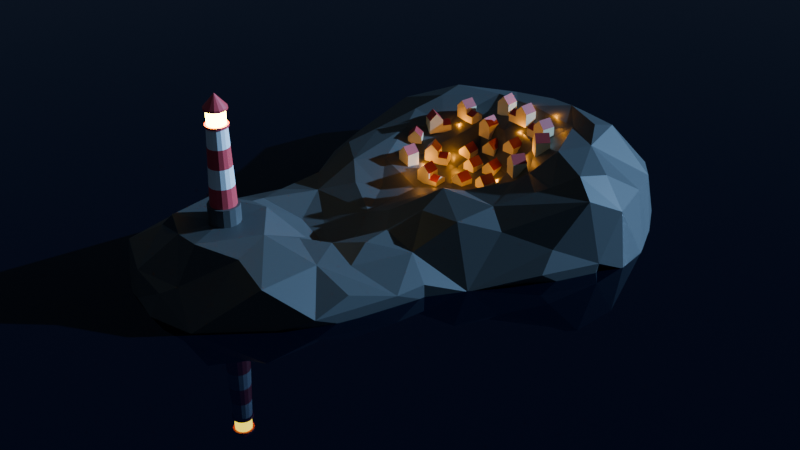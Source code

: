 # Source: deniz-feneri.blend  (saved by Blender 4.3.34; exported with 4.5.12 LTS)
import bpy
from mathutils import Matrix  # noqa: F401  (used for matrix-valued properties, if any)

bpy.ops.wm.read_factory_settings(use_empty=True)
scene = bpy.context.scene
scene.name = 'Scene'

# ---- collections
col_collection = bpy.data.collections.new('Collection'); scene.collection.children.link(col_collection)
col_evler = bpy.data.collections.new('Evler'); scene.collection.children.link(col_evler)

# ---- materials (node trees are filled in below, after node groups)
mat_k_rm_z = bpy.data.materials.new('Kırmızı')
mat_malzeme_001 = bpy.data.materials.new('Malzeme.001')
mat_beyaz = bpy.data.materials.new('Beyaz')
mat_gri_temel = bpy.data.materials.new('Gri temel')
mat_su = bpy.data.materials.new('Su')
mat_kaya = bpy.data.materials.new('Kaya')
mat_sar__ev = bpy.data.materials.new('Sarı ev')
mat_k_rm_z__ev = bpy.data.materials.new('Kırmızı ev')

# ---- material node trees
mat_k_rm_z.use_nodes = True; mat_k_rm_z.node_tree.nodes.clear()
_N = mat_k_rm_z.node_tree.nodes; _L = mat_k_rm_z.node_tree.links
n0 = _N.new('ShaderNodeBsdfPrincipled'); n0.name = 'İlkeli BSDF'; n0.location = (10, 300)
n0.inputs[0].default_value = (0.8001, 0.07848, 0.09988, 1.0)
n1 = _N.new('ShaderNodeOutputMaterial'); n1.name = 'Malzeme Çıktısı'; n1.location = (300, 300)
_L.new(n0.outputs[0], n1.inputs[0])
n1.is_active_output = True
mat_malzeme_001.use_nodes = True; mat_malzeme_001.node_tree.nodes.clear()
_N = mat_malzeme_001.node_tree.nodes; _L = mat_malzeme_001.node_tree.links
n0 = _N.new('ShaderNodeBsdfPrincipled'); n0.name = 'İlkeli BSDF'; n0.location = (10, 300)
n0.inputs[27].default_value = (1.0, 0.7603, 0.01582, 1.0)
n0.inputs[28].default_value = 50.0
n1 = _N.new('ShaderNodeOutputMaterial'); n1.name = 'Malzeme Çıktısı'; n1.location = (300, 300)
_L.new(n0.outputs[0], n1.inputs[0])
n1.is_active_output = True
mat_beyaz.use_nodes = True; mat_beyaz.node_tree.nodes.clear()
_N = mat_beyaz.node_tree.nodes; _L = mat_beyaz.node_tree.links
n0 = _N.new('ShaderNodeBsdfPrincipled'); n0.name = 'İlkeli BSDF'; n0.location = (10, 300)
n0.inputs[0].default_value = (1.0, 1.0, 1.0, 1.0)
n1 = _N.new('ShaderNodeOutputMaterial'); n1.name = 'Malzeme Çıktısı'; n1.location = (300, 300)
_L.new(n0.outputs[0], n1.inputs[0])
n1.is_active_output = True
mat_gri_temel.use_nodes = True; mat_gri_temel.node_tree.nodes.clear()
_N = mat_gri_temel.node_tree.nodes; _L = mat_gri_temel.node_tree.links
n0 = _N.new('ShaderNodeBsdfPrincipled'); n0.name = 'İlkeli BSDF'; n0.location = (10, 300)
n0.inputs[0].default_value = (0.09739, 0.09739, 0.09739, 1.0)
n1 = _N.new('ShaderNodeOutputMaterial'); n1.name = 'Malzeme Çıktısı'; n1.location = (300, 300)
_L.new(n0.outputs[0], n1.inputs[0])
n1.is_active_output = True
mat_su.use_nodes = True; mat_su.node_tree.nodes.clear()
_N = mat_su.node_tree.nodes; _L = mat_su.node_tree.links
n0 = _N.new('ShaderNodeBsdfPrincipled'); n0.name = 'İlkeli BSDF'; n0.location = (10, 300)
n0.inputs[0].default_value = (0.007231, 0.007328, 0.02262, 1.0)
n0.inputs[1].default_value = 0.5
n0.inputs[2].default_value = 0.0
n1 = _N.new('ShaderNodeOutputMaterial'); n1.name = 'Malzeme Çıktısı'; n1.location = (300, 300)
_L.new(n0.outputs[0], n1.inputs[0])
n1.is_active_output = True
mat_kaya.use_nodes = True; mat_kaya.node_tree.nodes.clear()
_N = mat_kaya.node_tree.nodes; _L = mat_kaya.node_tree.links
n0 = _N.new('ShaderNodeBsdfPrincipled'); n0.name = 'İlkeli BSDF'; n0.location = (10, 300)
n0.inputs[0].default_value = (0.08391, 0.08391, 0.08391, 1.0)
n0.inputs[25].default_value = 1.0
n1 = _N.new('ShaderNodeOutputMaterial'); n1.name = 'Malzeme Çıktısı'; n1.location = (300, 300)
_L.new(n0.outputs[0], n1.inputs[0])
n1.is_active_output = True
mat_sar__ev.use_nodes = True; mat_sar__ev.node_tree.nodes.clear()
_N = mat_sar__ev.node_tree.nodes; _L = mat_sar__ev.node_tree.links
n0 = _N.new('ShaderNodeBsdfPrincipled'); n0.name = 'İlkeli BSDF'; n0.location = (10, 300)
n0.inputs[0].default_value = (0.8002, 0.7096, 0.4749, 1.0)
n1 = _N.new('ShaderNodeOutputMaterial'); n1.name = 'Malzeme Çıktısı'; n1.location = (300, 300)
_L.new(n0.outputs[0], n1.inputs[0])
n1.is_active_output = True
mat_k_rm_z__ev.use_nodes = True; mat_k_rm_z__ev.node_tree.nodes.clear()
_N = mat_k_rm_z__ev.node_tree.nodes; _L = mat_k_rm_z__ev.node_tree.links
n0 = _N.new('ShaderNodeBsdfPrincipled'); n0.name = 'İlkeli BSDF'; n0.location = (10, 300)
n0.inputs[0].default_value = (0.4488, 0.03868, 0.04485, 1.0)
n1 = _N.new('ShaderNodeOutputMaterial'); n1.name = 'Malzeme Çıktısı'; n1.location = (300, 300)
_L.new(n0.outputs[0], n1.inputs[0])
n1.is_active_output = True

# ---- world
world_world = bpy.data.worlds.new('World'); scene.world = world_world
world_world.use_nodes = True; world_world.node_tree.nodes.clear()
_N = world_world.node_tree.nodes; _L = world_world.node_tree.links
n0 = _N.new('ShaderNodeOutputWorld'); n0.name = 'World Output'; n0.location = (300, 300)
n1 = _N.new('ShaderNodeBackground'); n1.name = 'Background'; n1.location = (10, 300)
n1.inputs[0].default_value = (0.02815, 0.04233, 0.06293, 1.0)
_L.new(n1.outputs[0], n0.inputs[0])
n0.is_active_output = True
world_world.color = (0.05088, 0.05088, 0.05088)
world_world.sun_shadow_jitter_overblur = 0.0

# ---- cameras
cam_camera = bpy.data.cameras.new('Camera')
cam_camera.clip_end = 100.0
cam_camera.ortho_scale = 7.314

# ---- lights
light_sun = bpy.data.lights.new('Sun', 'SUN')
light_sun.color = (0.3, 0.58, 1.0)
light_sun.energy = 7.0
light_nokta_003 = bpy.data.lights.new('Nokta.003', 'POINT')
light_nokta_003.color = (1.0, 0.3791, 0.01792)
light_nokta_003.energy = 20.0

# ---- meshes
me_silindir_001 = bpy.data.meshes.new('Silindir.001')
me_silindir_001.from_pydata([(0.0, 1.0, -0.1358), (0.0, 1.0, 1.0), (0.3827, 0.9239, -0.1358), (0.3827, 0.9239, 1.0), (0.7071, 0.7071, -0.1358), (0.7071, 0.7071, 1.0), (0.9239, 0.3827, -0.1358), (0.9239, 0.3827, 1.0), (1.0, 0.0, -0.1358), (1.0, 0.0, 1.0), (0.9239, -0.3827, -0.1358), (0.9239, -0.3827, 1.0), (0.7071, -0.7071, -0.1358), (0.7071, -0.7071, 1.0), (0.3827, -0.9239, -0.1358), (0.3827, -0.9239, 1.0), (0.0, -1.0, -0.1358), (0.0, -1.0, 1.0), (-0.3827, -0.9239, -0.1358), (-0.3827, -0.9239, 1.0), (-0.7071, -0.7071, -0.1358), (-0.7071, -0.7071, 1.0), (-0.9239, -0.3827, -0.1358), (-0.9239, -0.3827, 1.0), (-1.0, 0.0, -0.1358), (-1.0, 0.0, 1.0), (-0.9239, 0.3827, -0.1358), (-0.9239, 0.3827, 1.0), (-0.7071, 0.7071, -0.1358), (-0.7071, 0.7071, 1.0), (-0.3827, 0.9239, -0.1358), (-0.3827, 0.9239, 1.0), (0.3181, 0.7681, 1.0), (-3.77e-09, 0.8313, 1.0), (0.5878, 0.5878, 1.0), (0.7681, 0.3181, 1.0), (0.8313, 1.257e-09, 1.0), (0.7681, -0.3181, 1.0), (0.5878, -0.5878, 1.0), (0.3181, -0.7681, 1.0), (-3.77e-09, -0.8313, 1.0), (-0.3181, -0.7681, 1.0), (-0.5878, -0.5878, 1.0), (-0.7681, -0.3181, 1.0), (-0.8313, 1.257e-09, 1.0), (-0.7681, 0.3181, 1.0), (-0.5878, 0.5878, 1.0), (-0.3181, 0.7681, 1.0), (0.2422, 0.5848, 5.964), (5.14e-09, 0.633, 5.964), (0.4476, 0.4476, 5.964), (0.5848, 0.2422, 5.964), (0.633, 4.512e-09, 5.964), (0.5848, -0.2422, 5.964), (0.4476, -0.4476, 5.964), (0.2422, -0.5848, 5.964), (5.14e-09, -0.633, 5.964), (-0.2422, -0.5848, 5.964), (-0.4476, -0.4476, 5.964), (-0.5848, -0.2422, 5.964), (-0.633, 4.512e-09, 5.964), (-0.5848, 0.2422, 5.964), (-0.4476, 0.4476, 5.964), (-0.2422, 0.5848, 5.964), (0.2748, 0.6634, 5.964), (2.827e-09, 0.7181, 5.964), (0.5078, 0.5078, 5.964), (0.6634, 0.2748, 5.964), (0.7181, 3.115e-09, 5.964), (0.6634, -0.2748, 5.964), (0.5078, -0.5078, 5.964), (0.2748, -0.6634, 5.964), (2.827e-09, -0.7181, 5.964), (-0.2748, -0.6634, 5.964), (-0.5078, -0.5078, 5.964), (-0.6634, -0.2748, 5.964), (-0.7181, 3.115e-09, 5.964), (-0.6634, 0.2748, 5.964), (-0.5078, 0.5078, 5.964), (-0.2748, 0.6634, 5.964), (0.2748, 0.6634, 6.119), (2.827e-09, 0.7181, 6.119), (0.5078, 0.5078, 6.119), (0.6634, 0.2748, 6.119), (0.7181, 3.115e-09, 6.119), (0.6634, -0.2748, 6.119), (0.5078, -0.5078, 6.119), (0.2748, -0.6634, 6.119), (2.827e-09, -0.7181, 6.119), (-0.2748, -0.6634, 6.119), (-0.5078, -0.5078, 6.119), (-0.6634, -0.2748, 6.119), (-0.7181, 3.115e-09, 6.119), (-0.6634, 0.2748, 6.119), (-0.5078, 0.5078, 6.119), (-0.2748, 0.6634, 6.119), (0.2215, 0.5347, 6.119), (5.171e-09, 0.5787, 6.119), (0.4092, 0.4092, 6.119), (0.5347, 0.2215, 6.119), (0.5787, 3.957e-09, 6.119), (0.5347, -0.2215, 6.119), (0.4092, -0.4092, 6.119), (0.2215, -0.5347, 6.119), (5.171e-09, -0.5787, 6.119), (-0.2215, -0.5347, 6.119), (-0.4092, -0.4092, 6.119), (-0.5347, -0.2215, 6.119), (-0.5787, 3.957e-09, 6.119), (-0.5347, 0.2215, 6.119), (-0.4092, 0.4092, 6.119), (-0.2215, 0.5347, 6.119), (0.2215, 0.5347, 7.022), (1.101e-07, 0.5787, 7.022), (0.4092, 0.4092, 7.022), (0.5347, 0.2215, 7.022), (0.5787, 3.957e-09, 7.022), (0.5347, -0.2215, 7.022), (0.4092, -0.4092, 7.022), (0.2215, -0.5347, 7.022), (1.101e-07, -0.5787, 7.022), (-0.2215, -0.5347, 7.022), (-0.4092, -0.4092, 7.022), (-0.5347, -0.2215, 7.022), (-0.5787, 3.957e-09, 7.022), (-0.5347, 0.2215, 7.022), (-0.4092, 0.4092, 7.022), (-0.2215, 0.5347, 7.022), (0.2758, 0.6658, 7.022), (1.108e-07, 0.7206, 7.022), (0.5095, 0.5095, 7.022), (0.6658, 0.2758, 7.022), (0.7206, 6.383e-09, 7.022), (0.6658, -0.2758, 7.022), (0.5095, -0.5095, 7.022), (0.2758, -0.6658, 7.022), (1.108e-07, -0.7206, 7.022), (-0.2758, -0.6658, 7.022), (-0.5095, -0.5095, 7.022), (-0.6658, -0.2758, 7.022), (-0.7206, 6.383e-09, 7.022), (-0.6658, 0.2758, 7.022), (-0.5095, 0.5095, 7.022), (-0.2758, 0.6658, 7.022), (0.2758, 0.6658, 7.166), (8.131e-08, 0.7206, 7.166), (0.5095, 0.5095, 7.166), (0.6658, 0.2758, 7.166), (0.7206, 6.383e-09, 7.166), (0.6658, -0.2758, 7.166), (0.5095, -0.5095, 7.166), (0.2758, -0.6658, 7.166), (8.131e-08, -0.7206, 7.166), (-0.2758, -0.6658, 7.166), (-0.5095, -0.5095, 7.166), (-0.6658, -0.2758, 7.166), (-0.7206, 6.383e-09, 7.166), (-0.6658, 0.2758, 7.166), (-0.5095, 0.5095, 7.166), (-0.2758, 0.6658, 7.166), (1.49e-07, 0.0, 7.986), (1.639e-07, 0.0, 7.986), (1.788e-07, 0.0, 7.986), (1.788e-07, 2.98e-08, 7.986), (1.788e-07, 2.235e-08, 7.986), (1.788e-07, 2.98e-08, 7.986), (1.788e-07, 0.0, 7.986), (1.49e-07, 0.0, 7.986), (1.639e-07, 0.0, 7.986), (1.49e-07, 0.0, 7.986), (1.788e-07, 0.0, 7.986), (1.788e-07, 2.98e-08, 7.986), (1.788e-07, 2.235e-08, 7.986), (1.788e-07, 2.98e-08, 7.986), (1.788e-07, 0.0, 7.986), (1.49e-07, 0.0, 7.986), (-0.2992, -0.7222, 2.241), (-0.2802, -0.6764, 3.482), (-0.2612, -0.6306, 4.723), (-0.4827, -0.4827, 4.723), (-0.5177, -0.5177, 3.482), (-0.5528, -0.5528, 2.241), (0.5528, 0.5528, 2.241), (0.5177, 0.5177, 3.482), (0.4827, 0.4827, 4.723), (0.6306, 0.2612, 4.723), (0.6764, 0.2802, 3.482), (0.7222, 0.2992, 2.241), (-0.6306, -0.2612, 4.723), (-0.6764, -0.2802, 3.482), (-0.7222, -0.2992, 2.241), (0.6826, 3.698e-09, 4.723), (0.7322, 2.884e-09, 3.482), (0.7818, 2.07e-09, 2.241), (-0.6826, 3.698e-09, 4.723), (-0.7322, 2.884e-09, 3.482), (-0.7818, 2.07e-09, 2.241), (0.6306, -0.2612, 4.723), (0.6764, -0.2802, 3.482), (0.7222, -0.2992, 2.241), (-0.6306, 0.2612, 4.723), (-0.6764, 0.2802, 3.482), (-0.7222, 0.2992, 2.241), (0.4827, -0.4827, 4.723), (0.5177, -0.5177, 3.482), (0.5528, -0.5528, 2.241), (-0.4827, 0.4827, 4.723), (-0.5177, 0.5177, 3.482), (-0.5528, 0.5528, 2.241), (0.2612, -0.6306, 4.723), (0.2802, -0.6764, 3.482), (0.2992, -0.7222, 2.241), (-0.2612, 0.6306, 4.723), (-0.2802, 0.6764, 3.482), (-0.2992, 0.7222, 2.241), (2.913e-09, -0.6826, 4.723), (6.853e-10, -0.7322, 3.482), (-1.542e-09, -0.7818, 2.241), (-1.542e-09, 0.7818, 2.241), (6.853e-10, 0.7322, 3.482), (2.913e-09, 0.6826, 4.723), (0.2612, 0.6306, 4.723), (0.2802, 0.6764, 3.482), (0.2992, 0.7222, 2.241)], [], [(0, 1, 3, 2), (2, 3, 5, 4), (4, 5, 7, 6), (6, 7, 9, 8), (8, 9, 11, 10), (10, 11, 13, 12), (12, 13, 15, 14), (14, 15, 17, 16), (16, 17, 19, 18), (18, 19, 21, 20), (20, 21, 23, 22), (22, 23, 25, 24), (24, 25, 27, 26), (26, 27, 29, 28), (5, 3, 32, 34), (28, 29, 31, 30), (30, 31, 1, 0), (0, 2, 4, 6, 8, 10, 12, 14, 16, 18, 20, 22, 24, 26, 28, 30), (179, 178, 57, 58), (15, 13, 38, 39), (25, 23, 43, 44), (11, 9, 36, 37), (21, 19, 41, 42), (31, 29, 46, 47), (7, 5, 34, 35), (17, 15, 39, 40), (27, 25, 44, 45), (3, 1, 33, 32), (13, 11, 37, 38), (23, 21, 42, 43), (1, 31, 47, 33), (9, 7, 35, 36), (19, 17, 40, 41), (29, 27, 45, 46), (54, 53, 69, 70), (185, 184, 50, 51), (188, 179, 58, 59), (191, 185, 51, 52), (194, 188, 59, 60), (197, 191, 52, 53), (200, 194, 60, 61), (203, 197, 53, 54), (206, 200, 61, 62), (209, 203, 54, 55), (212, 206, 62, 63), (215, 209, 55, 56), (221, 220, 49, 48), (220, 212, 63, 49), (178, 215, 56, 57), (184, 221, 48, 50), (75, 74, 90, 91), (62, 61, 77, 78), (55, 54, 70, 71), (63, 62, 78, 79), (56, 55, 71, 72), (48, 49, 65, 64), (49, 63, 79, 65), (57, 56, 72, 73), (50, 48, 64, 66), (58, 57, 73, 74), (51, 50, 66, 67), (59, 58, 74, 75), (52, 51, 67, 68), (60, 59, 75, 76), (53, 52, 68, 69), (61, 60, 76, 77), (83, 82, 98, 99), (68, 67, 83, 84), (76, 75, 91, 92), (69, 68, 84, 85), (77, 76, 92, 93), (70, 69, 85, 86), (78, 77, 93, 94), (71, 70, 86, 87), (79, 78, 94, 95), (72, 71, 87, 88), (64, 65, 81, 80), (65, 79, 95, 81), (73, 72, 88, 89), (66, 64, 80, 82), (74, 73, 89, 90), (67, 66, 82, 83), (104, 103, 119, 120), (91, 90, 106, 107), (84, 83, 99, 100), (92, 91, 107, 108), (85, 84, 100, 101), (93, 92, 108, 109), (86, 85, 101, 102), (94, 93, 109, 110), (87, 86, 102, 103), (95, 94, 110, 111), (88, 87, 103, 104), (80, 81, 97, 96), (81, 95, 111, 97), (89, 88, 104, 105), (82, 80, 96, 98), (90, 89, 105, 106), (125, 124, 140, 141), (96, 97, 113, 112), (97, 111, 127, 113), (105, 104, 120, 121), (98, 96, 112, 114), (106, 105, 121, 122), (99, 98, 114, 115), (107, 106, 122, 123), (100, 99, 115, 116), (108, 107, 123, 124), (101, 100, 116, 117), (109, 108, 124, 125), (102, 101, 117, 118), (110, 109, 125, 126), (103, 102, 118, 119), (111, 110, 126, 127), (139, 138, 154, 155), (118, 117, 133, 134), (126, 125, 141, 142), (119, 118, 134, 135), (127, 126, 142, 143), (120, 119, 135, 136), (112, 113, 129, 128), (113, 127, 143, 129), (121, 120, 136, 137), (114, 112, 128, 130), (122, 121, 137, 138), (115, 114, 130, 131), (123, 122, 138, 139), (116, 115, 131, 132), (124, 123, 139, 140), (117, 116, 132, 133), (156, 155, 171, 172), (132, 131, 147, 148), (140, 139, 155, 156), (133, 132, 148, 149), (141, 140, 156, 157), (134, 133, 149, 150), (142, 141, 157, 158), (135, 134, 150, 151), (143, 142, 158, 159), (136, 135, 151, 152), (128, 129, 145, 144), (129, 143, 159, 145), (137, 136, 152, 153), (130, 128, 144, 146), (138, 137, 153, 154), (131, 130, 146, 147), (160, 161, 175, 174, 173, 172, 171, 170, 169, 168, 167, 166, 165, 164, 163, 162), (149, 148, 164, 165), (157, 156, 172, 173), (150, 149, 165, 166), (158, 157, 173, 174), (151, 150, 166, 167), (159, 158, 174, 175), (152, 151, 167, 168), (144, 145, 161, 160), (145, 159, 175, 161), (153, 152, 168, 169), (146, 144, 160, 162), (154, 153, 169, 170), (147, 146, 162, 163), (155, 154, 170, 171), (148, 147, 163, 164), (34, 32, 223, 182), (182, 223, 222, 183), (183, 222, 221, 184), (41, 40, 217, 176), (176, 217, 216, 177), (177, 216, 215, 178), (33, 47, 214, 218), (218, 214, 213, 219), (219, 213, 212, 220), (32, 33, 218, 223), (223, 218, 219, 222), (222, 219, 220, 221), (40, 39, 211, 217), (217, 211, 210, 216), (216, 210, 209, 215), (47, 46, 208, 214), (214, 208, 207, 213), (213, 207, 206, 212), (39, 38, 205, 211), (211, 205, 204, 210), (210, 204, 203, 209), (46, 45, 202, 208), (208, 202, 201, 207), (207, 201, 200, 206), (38, 37, 199, 205), (205, 199, 198, 204), (204, 198, 197, 203), (45, 44, 196, 202), (202, 196, 195, 201), (201, 195, 194, 200), (37, 36, 193, 199), (199, 193, 192, 198), (198, 192, 191, 197), (44, 43, 190, 196), (196, 190, 189, 195), (195, 189, 188, 194), (36, 35, 187, 193), (193, 187, 186, 192), (192, 186, 185, 191), (43, 42, 181, 190), (190, 181, 180, 189), (189, 180, 179, 188), (35, 34, 182, 187), (187, 182, 183, 186), (186, 183, 184, 185), (42, 41, 176, 181), (181, 176, 177, 180), (180, 177, 178, 179)])
me_silindir_001.polygons.foreach_set('material_index', [3, 3, 3, 3, 3, 3, 3, 3, 3, 3, 3, 3, 3, 3, 3, 3, 3, 0, 2, 3, 3, 3, 3, 3, 3, 3, 3, 3, 3, 3, 3, 3, 3, 3, 0, 2, 2, 2, 2, 2, 2, 2, 2, 2, 2, 2, 2, 2, 2, 2, 0, 0, 0, 0, 0, 0, 0, 0, 0, 0, 0, 0, 0, 0, 0, 0, 0, 0, 0, 0, 0, 0, 0, 0, 0, 0, 0, 0, 0, 0, 0, 0, 1, 0, 0, 0, 0, 0, 0, 0, 0, 0, 0, 0, 0, 0, 0, 0, 0, 1, 1, 1, 1, 1, 1, 1, 1, 1, 1, 1, 1, 1, 1, 1, 0, 0, 0, 0, 0, 0, 0, 0, 0, 0, 0, 0, 0, 0, 0, 0, 0, 0, 0, 0, 0, 0, 0, 0, 0, 0, 0, 0, 0, 0, 0, 0, 0, 0, 0, 0, 0, 0, 0, 0, 0, 0, 0, 0, 0, 0, 0, 0, 0, 2, 0, 0, 2, 0, 0, 2, 0, 0, 2, 0, 0, 2, 0, 0, 2, 0, 0, 2, 0, 0, 2, 0, 0, 2, 0, 0, 2, 0, 0, 2, 0, 0, 2, 0, 0, 2, 0, 0, 2, 0, 0, 2, 0, 0, 2, 0])
_uv = me_silindir_001.uv_layers.new(name='UV Haritası')
_uv.uv.foreach_set('vector', [1.0, 0.5, 1.0, 1.0, 0.9375, 1.0, 0.9375, 0.5, 0.9375, 0.5, 0.9375, 1.0, 0.875, 1.0, 0.875, 0.5, 0.875, 0.5, 0.875, 1.0, 0.8125, 1.0, 0.8125, 0.5, 0.8125, 0.5, 0.8125, 1.0, 0.75, 1.0, 0.75, 0.5, 0.75, 0.5, 0.75, 1.0, 0.6875, 1.0, 0.6875, 0.5, 0.6875, 0.5, 0.6875, 1.0, 0.625, 1.0, 0.625, 0.5, 0.625, 0.5, 0.625, 1.0, 0.5625, 1.0, 0.5625, 0.5, 0.5625, 0.5, 0.5625, 1.0, 0.5, 1.0, 0.5, 0.5, 0.5, 0.5, 0.5, 1.0, 0.4375, 1.0, 0.4375, 0.5, 0.4375, 0.5, 0.4375, 1.0, 0.375, 1.0, 0.375, 0.5, 0.375, 0.5, 0.375, 1.0, 0.3125, 1.0, 0.3125, 0.5, 0.3125, 0.5, 0.3125, 1.0, 0.25, 1.0, 0.25, 0.5, 0.25, 0.5, 0.25, 1.0, 0.1875, 1.0, 0.1875, 0.5, 0.1875, 0.5, 0.1875, 1.0, 0.125, 1.0, 0.125, 0.5, 0.875, 1.0, 0.9375, 1.0, 0.9375, 1.0, 0.875, 1.0, 0.125, 0.5, 0.125, 1.0, 0.0625, 1.0, 0.0625, 0.5, 0.0625, 0.5, 0.0625, 1.0, 0.0, 1.0, 0.0, 0.5, 0.75, 0.49, 0.8418, 0.4717, 0.9197, 0.4197, 0.9717, 0.3418, 0.99, 0.25, 0.9717, 0.1582, 0.9197, 0.08029, 0.8418, 0.02827, 0.75, 0.01, 0.6582, 0.02827, 0.5803, 0.08029, 0.5283, 0.1582, 0.51, 0.25, 0.5283, 0.3418, 0.5803, 0.4197, 0.6582, 0.4717, 0.375, 1.0, 0.4375, 1.0, 0.4375, 1.0, 0.375, 1.0, 0.5625, 1.0, 0.625, 1.0, 0.625, 1.0, 0.5625, 1.0, 0.25, 1.0, 0.3125, 1.0, 0.3125, 1.0, 0.25, 1.0, 0.6875, 1.0, 0.75, 1.0, 0.75, 1.0, 0.6875, 1.0, 0.375, 1.0, 0.4375, 1.0, 0.4375, 1.0, 0.375, 1.0, 0.0625, 1.0, 0.125, 1.0, 0.125, 1.0, 0.0625, 1.0, 0.8125, 1.0, 0.875, 1.0, 0.875, 1.0, 0.8125, 1.0, 0.5, 1.0, 0.5625, 1.0, 0.5625, 1.0, 0.5, 1.0, 0.1875, 1.0, 0.25, 1.0, 0.25, 1.0, 0.1875, 1.0, 0.9375, 1.0, 1.0, 1.0, 1.0, 1.0, 0.9375, 1.0, 0.625, 1.0, 0.6875, 1.0, 0.6875, 1.0, 0.625, 1.0, 0.3125, 1.0, 0.375, 1.0, 0.375, 1.0, 0.3125, 1.0, 0.0, 1.0, 0.0625, 1.0, 0.0625, 1.0, 0.0, 1.0, 0.75, 1.0, 0.8125, 1.0, 0.8125, 1.0, 0.75, 1.0, 0.4375, 1.0, 0.5, 1.0, 0.5, 1.0, 0.4375, 1.0, 0.125, 1.0, 0.1875, 1.0, 0.1875, 1.0, 0.125, 1.0, 0.625, 1.0, 0.6875, 1.0, 0.6875, 1.0, 0.625, 1.0, 0.8125, 1.0, 0.875, 1.0, 0.875, 1.0, 0.8125, 1.0, 0.3125, 1.0, 0.375, 1.0, 0.375, 1.0, 0.3125, 1.0, 0.75, 1.0, 0.8125, 1.0, 0.8125, 1.0, 0.75, 1.0, 0.25, 1.0, 0.3125, 1.0, 0.3125, 1.0, 0.25, 1.0, 0.6875, 1.0, 0.75, 1.0, 0.75, 1.0, 0.6875, 1.0, 0.1875, 1.0, 0.25, 1.0, 0.25, 1.0, 0.1875, 1.0, 0.625, 1.0, 0.6875, 1.0, 0.6875, 1.0, 0.625, 1.0, 0.125, 1.0, 0.1875, 1.0, 0.1875, 1.0, 0.125, 1.0, 0.5625, 1.0, 0.625, 1.0, 0.625, 1.0, 0.5625, 1.0, 0.0625, 1.0, 0.125, 1.0, 0.125, 1.0, 0.0625, 1.0, 0.5, 1.0, 0.5625, 1.0, 0.5625, 1.0, 0.5, 1.0, 0.9375, 1.0, 1.0, 1.0, 1.0, 1.0, 0.9375, 1.0, 0.0, 1.0, 0.0625, 1.0, 0.0625, 1.0, 0.0, 1.0, 0.4375, 1.0, 0.5, 1.0, 0.5, 1.0, 0.4375, 1.0, 0.875, 1.0, 0.9375, 1.0, 0.9375, 1.0, 0.875, 1.0, 0.3125, 1.0, 0.375, 1.0, 0.375, 1.0, 0.3125, 1.0, 0.125, 1.0, 0.1875, 1.0, 0.1875, 1.0, 0.125, 1.0, 0.5625, 1.0, 0.625, 1.0, 0.625, 1.0, 0.5625, 1.0, 0.0625, 1.0, 0.125, 1.0, 0.125, 1.0, 0.0625, 1.0, 0.5, 1.0, 0.5625, 1.0, 0.5625, 1.0, 0.5, 1.0, 0.9375, 1.0, 1.0, 1.0, 1.0, 1.0, 0.9375, 1.0, 0.0, 1.0, 0.0625, 1.0, 0.0625, 1.0, 0.0, 1.0, 0.4375, 1.0, 0.5, 1.0, 0.5, 1.0, 0.4375, 1.0, 0.875, 1.0, 0.9375, 1.0, 0.9375, 1.0, 0.875, 1.0, 0.375, 1.0, 0.4375, 1.0, 0.4375, 1.0, 0.375, 1.0, 0.8125, 1.0, 0.875, 1.0, 0.875, 1.0, 0.8125, 1.0, 0.3125, 1.0, 0.375, 1.0, 0.375, 1.0, 0.3125, 1.0, 0.75, 1.0, 0.8125, 1.0, 0.8125, 1.0, 0.75, 1.0, 0.25, 1.0, 0.3125, 1.0, 0.3125, 1.0, 0.25, 1.0, 0.6875, 1.0, 0.75, 1.0, 0.75, 1.0, 0.6875, 1.0, 0.1875, 1.0, 0.25, 1.0, 0.25, 1.0, 0.1875, 1.0, 0.8125, 1.0, 0.875, 1.0, 0.875, 1.0, 0.8125, 1.0, 0.75, 1.0, 0.8125, 1.0, 0.8125, 1.0, 0.75, 1.0, 0.25, 1.0, 0.3125, 1.0, 0.3125, 1.0, 0.25, 1.0, 0.6875, 1.0, 0.75, 1.0, 0.75, 1.0, 0.6875, 1.0, 0.1875, 1.0, 0.25, 1.0, 0.25, 1.0, 0.1875, 1.0, 0.625, 1.0, 0.6875, 1.0, 0.6875, 1.0, 0.625, 1.0, 0.125, 1.0, 0.1875, 1.0, 0.1875, 1.0, 0.125, 1.0, 0.5625, 1.0, 0.625, 1.0, 0.625, 1.0, 0.5625, 1.0, 0.0625, 1.0, 0.125, 1.0, 0.125, 1.0, 0.0625, 1.0, 0.5, 1.0, 0.5625, 1.0, 0.5625, 1.0, 0.5, 1.0, 0.9375, 1.0, 1.0, 1.0, 1.0, 1.0, 0.9375, 1.0, 0.0, 1.0, 0.0625, 1.0, 0.0625, 1.0, 0.0, 1.0, 0.4375, 1.0, 0.5, 1.0, 0.5, 1.0, 0.4375, 1.0, 0.875, 1.0, 0.9375, 1.0, 0.9375, 1.0, 0.875, 1.0, 0.375, 1.0, 0.4375, 1.0, 0.4375, 1.0, 0.375, 1.0, 0.8125, 1.0, 0.875, 1.0, 0.875, 1.0, 0.8125, 1.0, 0.5, 1.0, 0.5625, 1.0, 0.5625, 1.0, 0.5, 1.0, 0.3125, 1.0, 0.375, 1.0, 0.375, 1.0, 0.3125, 1.0, 0.75, 1.0, 0.8125, 1.0, 0.8125, 1.0, 0.75, 1.0, 0.25, 1.0, 0.3125, 1.0, 0.3125, 1.0, 0.25, 1.0, 0.6875, 1.0, 0.75, 1.0, 0.75, 1.0, 0.6875, 1.0, 0.1875, 1.0, 0.25, 1.0, 0.25, 1.0, 0.1875, 1.0, 0.625, 1.0, 0.6875, 1.0, 0.6875, 1.0, 0.625, 1.0, 0.125, 1.0, 0.1875, 1.0, 0.1875, 1.0, 0.125, 1.0, 0.5625, 1.0, 0.625, 1.0, 0.625, 1.0, 0.5625, 1.0, 0.0625, 1.0, 0.125, 1.0, 0.125, 1.0, 0.0625, 1.0, 0.5, 1.0, 0.5625, 1.0, 0.5625, 1.0, 0.5, 1.0, 0.9375, 1.0, 1.0, 1.0, 1.0, 1.0, 0.9375, 1.0, 0.0, 1.0, 0.0625, 1.0, 0.0625, 1.0, 0.0, 1.0, 0.4375, 1.0, 0.5, 1.0, 0.5, 1.0, 0.4375, 1.0, 0.875, 1.0, 0.9375, 1.0, 0.9375, 1.0, 0.875, 1.0, 0.375, 1.0, 0.4375, 1.0, 0.4375, 1.0, 0.375, 1.0, 0.1875, 1.0, 0.25, 1.0, 0.25, 1.0, 0.1875, 1.0, 0.9375, 1.0, 1.0, 1.0, 1.0, 1.0, 0.9375, 1.0, 0.0, 1.0, 0.0625, 1.0, 0.0625, 1.0, 0.0, 1.0, 0.4375, 1.0, 0.5, 1.0, 0.5, 1.0, 0.4375, 1.0, 0.875, 1.0, 0.9375, 1.0, 0.9375, 1.0, 0.875, 1.0, 0.375, 1.0, 0.4375, 1.0, 0.4375, 1.0, 0.375, 1.0, 0.8125, 1.0, 0.875, 1.0, 0.875, 1.0, 0.8125, 1.0, 0.3125, 1.0, 0.375, 1.0, 0.375, 1.0, 0.3125, 1.0, 0.75, 1.0, 0.8125, 1.0, 0.8125, 1.0, 0.75, 1.0, 0.25, 1.0, 0.3125, 1.0, 0.3125, 1.0, 0.25, 1.0, 0.6875, 1.0, 0.75, 1.0, 0.75, 1.0, 0.6875, 1.0, 0.1875, 1.0, 0.25, 1.0, 0.25, 1.0, 0.1875, 1.0, 0.625, 1.0, 0.6875, 1.0, 0.6875, 1.0, 0.625, 1.0, 0.125, 1.0, 0.1875, 1.0, 0.1875, 1.0, 0.125, 1.0, 0.5625, 1.0, 0.625, 1.0, 0.625, 1.0, 0.5625, 1.0, 0.0625, 1.0, 0.125, 1.0, 0.125, 1.0, 0.0625, 1.0, 0.3125, 1.0, 0.375, 1.0, 0.375, 1.0, 0.3125, 1.0, 0.625, 1.0, 0.6875, 1.0, 0.6875, 1.0, 0.625, 1.0, 0.125, 1.0, 0.1875, 1.0, 0.1875, 1.0, 0.125, 1.0, 0.5625, 1.0, 0.625, 1.0, 0.625, 1.0, 0.5625, 1.0, 0.0625, 1.0, 0.125, 1.0, 0.125, 1.0, 0.0625, 1.0, 0.5, 1.0, 0.5625, 1.0, 0.5625, 1.0, 0.5, 1.0, 0.9375, 1.0, 1.0, 1.0, 1.0, 1.0, 0.9375, 1.0, 0.0, 1.0, 0.0625, 1.0, 0.0625, 1.0, 0.0, 1.0, 0.4375, 1.0, 0.5, 1.0, 0.5, 1.0, 0.4375, 1.0, 0.875, 1.0, 0.9375, 1.0, 0.9375, 1.0, 0.875, 1.0, 0.375, 1.0, 0.4375, 1.0, 0.4375, 1.0, 0.375, 1.0, 0.8125, 1.0, 0.875, 1.0, 0.875, 1.0, 0.8125, 1.0, 0.3125, 1.0, 0.375, 1.0, 0.375, 1.0, 0.3125, 1.0, 0.75, 1.0, 0.8125, 1.0, 0.8125, 1.0, 0.75, 1.0, 0.25, 1.0, 0.3125, 1.0, 0.3125, 1.0, 0.25, 1.0, 0.6875, 1.0, 0.75, 1.0, 0.75, 1.0, 0.6875, 1.0, 0.25, 1.0, 0.3125, 1.0, 0.3125, 1.0, 0.25, 1.0, 0.75, 1.0, 0.8125, 1.0, 0.8125, 1.0, 0.75, 1.0, 0.25, 1.0, 0.3125, 1.0, 0.3125, 1.0, 0.25, 1.0, 0.6875, 1.0, 0.75, 1.0, 0.75, 1.0, 0.6875, 1.0, 0.1875, 1.0, 0.25, 1.0, 0.25, 1.0, 0.1875, 1.0, 0.625, 1.0, 0.6875, 1.0, 0.6875, 1.0, 0.625, 1.0, 0.125, 1.0, 0.1875, 1.0, 0.1875, 1.0, 0.125, 1.0, 0.5625, 1.0, 0.625, 1.0, 0.625, 1.0, 0.5625, 1.0, 0.0625, 1.0, 0.125, 1.0, 0.125, 1.0, 0.0625, 1.0, 0.5, 1.0, 0.5625, 1.0, 0.5625, 1.0, 0.5, 1.0, 0.9375, 1.0, 1.0, 1.0, 1.0, 1.0, 0.9375, 1.0, 0.0, 1.0, 0.0625, 1.0, 0.0625, 1.0, 0.0, 1.0, 0.4375, 1.0, 0.5, 1.0, 0.5, 1.0, 0.4375, 1.0, 0.875, 1.0, 0.9375, 1.0, 0.9375, 1.0, 0.875, 1.0, 0.375, 1.0, 0.4375, 1.0, 0.4375, 1.0, 0.375, 1.0, 0.8125, 1.0, 0.875, 1.0, 0.875, 1.0, 0.8125, 1.0, 0.3418, 0.4717, 0.25, 0.49, 0.1582, 0.4717, 0.08029, 0.4197, 0.02827, 0.3418, 0.01, 0.25, 0.02827, 0.1582, 0.08029, 0.08029, 0.1582, 0.02827, 0.25, 0.01, 0.3418, 0.02827, 0.4197, 0.08029, 0.4717, 0.1582, 0.49, 0.25, 0.4717, 0.3418, 0.4197, 0.4197, 0.6875, 1.0, 0.75, 1.0, 0.75, 1.0, 0.6875, 1.0, 0.1875, 1.0, 0.25, 1.0, 0.25, 1.0, 0.1875, 1.0, 0.625, 1.0, 0.6875, 1.0, 0.6875, 1.0, 0.625, 1.0, 0.125, 1.0, 0.1875, 1.0, 0.1875, 1.0, 0.125, 1.0, 0.5625, 1.0, 0.625, 1.0, 0.625, 1.0, 0.5625, 1.0, 0.0625, 1.0, 0.125, 1.0, 0.125, 1.0, 0.0625, 1.0, 0.5, 1.0, 0.5625, 1.0, 0.5625, 1.0, 0.5, 1.0, 0.9375, 1.0, 1.0, 1.0, 1.0, 1.0, 0.9375, 1.0, 0.0, 1.0, 0.0625, 1.0, 0.0625, 1.0, 0.0, 1.0, 0.4375, 1.0, 0.5, 1.0, 0.5, 1.0, 0.4375, 1.0, 0.875, 1.0, 0.9375, 1.0, 0.9375, 1.0, 0.875, 1.0, 0.375, 1.0, 0.4375, 1.0, 0.4375, 1.0, 0.375, 1.0, 0.8125, 1.0, 0.875, 1.0, 0.875, 1.0, 0.8125, 1.0, 0.3125, 1.0, 0.375, 1.0, 0.375, 1.0, 0.3125, 1.0, 0.75, 1.0, 0.8125, 1.0, 0.8125, 1.0, 0.75, 1.0, 0.875, 1.0, 0.9375, 1.0, 0.9375, 1.0, 0.875, 1.0, 0.875, 1.0, 0.9375, 1.0, 0.9375, 1.0, 0.875, 1.0, 0.875, 1.0, 0.9375, 1.0, 0.9375, 1.0, 0.875, 1.0, 0.4375, 1.0, 0.5, 1.0, 0.5, 1.0, 0.4375, 1.0, 0.4375, 1.0, 0.5, 1.0, 0.5, 1.0, 0.4375, 1.0, 0.4375, 1.0, 0.5, 1.0, 0.5, 1.0, 0.4375, 1.0, 0.0, 1.0, 0.0625, 1.0, 0.0625, 1.0, 0.0, 1.0, 0.0, 1.0, 0.0625, 1.0, 0.0625, 1.0, 0.0, 1.0, 0.0, 1.0, 0.0625, 1.0, 0.0625, 1.0, 0.0, 1.0, 0.9375, 1.0, 1.0, 1.0, 1.0, 1.0, 0.9375, 1.0, 0.9375, 1.0, 1.0, 1.0, 1.0, 1.0, 0.9375, 1.0, 0.9375, 1.0, 1.0, 1.0, 1.0, 1.0, 0.9375, 1.0, 0.5, 1.0, 0.5625, 1.0, 0.5625, 1.0, 0.5, 1.0, 0.5, 1.0, 0.5625, 1.0, 0.5625, 1.0, 0.5, 1.0, 0.5, 1.0, 0.5625, 1.0, 0.5625, 1.0, 0.5, 1.0, 0.0625, 1.0, 0.125, 1.0, 0.125, 1.0, 0.0625, 1.0, 0.0625, 1.0, 0.125, 1.0, 0.125, 1.0, 0.0625, 1.0, 0.0625, 1.0, 0.125, 1.0, 0.125, 1.0, 0.0625, 1.0, 0.5625, 1.0, 0.625, 1.0, 0.625, 1.0, 0.5625, 1.0, 0.5625, 1.0, 0.625, 1.0, 0.625, 1.0, 0.5625, 1.0, 0.5625, 1.0, 0.625, 1.0, 0.625, 1.0, 0.5625, 1.0, 0.125, 1.0, 0.1875, 1.0, 0.1875, 1.0, 0.125, 1.0, 0.125, 1.0, 0.1875, 1.0, 0.1875, 1.0, 0.125, 1.0, 0.125, 1.0, 0.1875, 1.0, 0.1875, 1.0, 0.125, 1.0, 0.625, 1.0, 0.6875, 1.0, 0.6875, 1.0, 0.625, 1.0, 0.625, 1.0, 0.6875, 1.0, 0.6875, 1.0, 0.625, 1.0, 0.625, 1.0, 0.6875, 1.0, 0.6875, 1.0, 0.625, 1.0, 0.1875, 1.0, 0.25, 1.0, 0.25, 1.0, 0.1875, 1.0, 0.1875, 1.0, 0.25, 1.0, 0.25, 1.0, 0.1875, 1.0, 0.1875, 1.0, 0.25, 1.0, 0.25, 1.0, 0.1875, 1.0, 0.6875, 1.0, 0.75, 1.0, 0.75, 1.0, 0.6875, 1.0, 0.6875, 1.0, 0.75, 1.0, 0.75, 1.0, 0.6875, 1.0, 0.6875, 1.0, 0.75, 1.0, 0.75, 1.0, 0.6875, 1.0, 0.25, 1.0, 0.3125, 1.0, 0.3125, 1.0, 0.25, 1.0, 0.25, 1.0, 0.3125, 1.0, 0.3125, 1.0, 0.25, 1.0, 0.25, 1.0, 0.3125, 1.0, 0.3125, 1.0, 0.25, 1.0, 0.75, 1.0, 0.8125, 1.0, 0.8125, 1.0, 0.75, 1.0, 0.75, 1.0, 0.8125, 1.0, 0.8125, 1.0, 0.75, 1.0, 0.75, 1.0, 0.8125, 1.0, 0.8125, 1.0, 0.75, 1.0, 0.3125, 1.0, 0.375, 1.0, 0.375, 1.0, 0.3125, 1.0, 0.3125, 1.0, 0.375, 1.0, 0.375, 1.0, 0.3125, 1.0, 0.3125, 1.0, 0.375, 1.0, 0.375, 1.0, 0.3125, 1.0, 0.8125, 1.0, 0.875, 1.0, 0.875, 1.0, 0.8125, 1.0, 0.8125, 1.0, 0.875, 1.0, 0.875, 1.0, 0.8125, 1.0, 0.8125, 1.0, 0.875, 1.0, 0.875, 1.0, 0.8125, 1.0, 0.375, 1.0, 0.4375, 1.0, 0.4375, 1.0, 0.375, 1.0, 0.375, 1.0, 0.4375, 1.0, 0.4375, 1.0, 0.375, 1.0, 0.375, 1.0, 0.4375, 1.0, 0.4375, 1.0, 0.375, 1.0])
me_silindir_001.materials.append(mat_k_rm_z)
me_silindir_001.materials.append(mat_malzeme_001)
me_silindir_001.materials.append(mat_beyaz)
me_silindir_001.materials.append(mat_gri_temel)
me_silindir_001.update()
me_u_ak = bpy.data.meshes.new('Uçak')
me_u_ak.from_pydata([(-1.0, -1.0, 0.0), (1.0, -1.0, 0.0), (-1.0, 1.0, 0.0), (1.0, 1.0, 0.0)], [], [(0, 1, 3, 2)])
_uv = me_u_ak.uv_layers.new(name='UV Haritası')
_uv.uv.foreach_set('vector', [0.0, 0.0, 1.0, 0.0, 1.0, 1.0, 0.0, 1.0])
me_u_ak.materials.append(mat_su)
me_u_ak.update()
me_kosfer = bpy.data.meshes.new('İkosfer')
me_kosfer.from_pydata([(13.85, -8.143, 0.6097), (14.1, -12.75, -0.3243), (3.93, -7.558, 0.6561), (12.4, -12.52, 1.677), (13.26, -11.3, 1.871), (8.709, -8.234, 0.1582), (8.807, -7.26, -1.145), (8.712, -3.276, 0.2954), (10.29, -16.13, -1.708), (7.865, -14.81, -0.3578), (10.6, -16.12, -0.2127), (7.725, -6.398, -0.2337), (-2.445, -2.833, 1.692), (4.974, 2.03, 2.437), (12.13, -5.008, -0.132), (15.18, -10.89, -1.3), (5.665, -6.341, 0.2142), (11.81, -14.91, -2.203), (11.14, -11.04, 1.865), (10.93, -5.988, -1.763), (8.586, -3.737, -1.645), (-7.258, -5.722, -0.9837), (9.349, -5.192, 0.8352), (5.77, -12.62, -0.007336), (9.51, -6.697, 0.6274), (3.583, -0.3873, 1.124), (10.47, -14.39, 0.7713), (14.12, -8.051, -1.4), (1.27, -0.7363, 0.7553), (8.062, -7.64, -0.4731), (-5.953, 1.656, -1.545), (-2.211, -9.668, 0.0734), (4.717, 5.472, -1.308), (1.65, -9.195, -1.696), (-1.354, -2.802, 0.5852), (13.46, -6.912, -1.552), (10.49, -5.473, 0.2429), (12.74, -14.52, -0.2897), (7.097, -3.309, 1.521), (3.509, -6.383, 0.3369), (12.34, -5.022, -1.458), (8.687, -0.7494, -1.287), (11.44, -13.27, 1.97), (8.445, -13.35, -2.228), (1.209, 6.276, -1.498), (8.239, -10.98, 1.343), (13.51, -8.23, -1.421), (11.55, -6.626, 0.7038), (9.755, -2.422, -0.5768), (13.05, -9.46, 1.337), (13.25, -14.66, -1.481), (13.38, -6.039, -0.7906), (5.547, 4.458, -0.7362), (-4.31, -5.383, -0.4862), (-3.275, 0.9506, -2.08), (-4.562, -9.595, -1.355), (12.25, -10.46, -0.07059), (8.123, -9.679, -1.184), (-3.009, -3.839, -0.8802), (-7.26, -0.1905, -1.557), (2.927, 4.546, -1.888), (6.431, -11.28, 0.4889), (7.929, -11.94, -2.207), (-3.832, -6.115, -0.2807), (-6.149, -3.266, -2.06), (9.43, -9.379, -0.5249), (-1.387, -7.236, -1.021), (-4.861, -8.172, -1.072), (-6.416, -4.455, 1.782), (-4.202, -9.152, -1.076), (-7.617, -7.26, -1.533), (-6.07, -5.954, -1.104), (-0.8222, -6.531, 1.572), (-6.527, -0.2263, 1.165), (11.52, -11.4, -0.3674), (-5.168, -0.9455, -2.038), (13.16, -12.94, -2.079), (-5.004, -7.786, 1.337), (14.02, -11.88, 0.1225), (10.93, -3.265, -0.5785), (4.378, 4.452, -1.79), (3.407, 4.18, 2.598), (2.638, -5.192, -1.169), (9.423, -12.4, 2.0), (9.943, -12.12, -2.043), (6.325, -8.384, -1.356), (9.951, -8.197, -0.6451), (9.843, -8.077, 0.8075), (1.922, -6.716, 1.113), (0.7954, -10.22, -1.155), (9.667, -2.429, -1.395), (7.664, -0.6707, -1.506), (4.695, -11.1, 0.1204), (3.001, -9.818, 0.4006), (14.56, -13.03, -1.27), (11.48, -13.0, -2.371), (14.29, -11.49, -1.397), (5.765, -3.94, -0.9084), (2.584, -0.928, 1.0), (15.26, -12.11, -1.485), (6.019, -8.437, -0.2886), (2.673, 1.829, 3.092), (2.753, -8.048, 1.257), (6.247, -0.317, 1.771), (8.767, -15.67, -1.372), (-0.5151, 3.01, 3.184), (4.529, -9.267, 0.2854), (5.791, -10.03, -1.877), (2.185, -0.0205, 2.126), (-7.254, -2.025, -1.731), (12.22, -15.4, -1.801), (7.516, -6.738, -1.301), (7.403, 0.9788, -1.624), (3.702, -9.603, -1.653), (6.955, 0.2666, 0.9473), (5.689, -2.741, 2.008), (3.086, -0.09135, -1.358), (-6.128, -1.93, 1.934), (-4.005, -1.438, 2.38), (-1.291, -9.29, -1.482), (4.825, -2.013, 1.556), (-1.539, -9.221, 0.7364), (4.436, 3.148, -2.905), (-4.522, 0.2926, 2.509), (-3.797, -5.415, 2.272), (-2.073, -10.08, -1.365), (1.362, 3.144, 2.969), (0.3236, -3.655, -1.287), (-4.02, -2.831, -1.247), (-5.493, -4.97, 2.226), (-2.443, -6.467, 1.937), (4.584, -11.31, -1.309), (-5.029, -2.626, 2.187), (-7.449, -1.566, 0.3871), (6.498, 2.496, 0.1729), (1.335, 5.555, 1.01), (1.804, 1.877, -1.467), (-1.592, 5.48, 1.034), (-0.1513, 4.626, -1.72), (-1.217, 3.751, 2.954), (-0.471, 5.776, 0.9237), (-1.177, 1.213, -1.855), (-4.046, 3.036, 1.18), (-3.547, 2.153, 2.421), (-5.703, 0.1891, -1.94), (0.8074, -9.0, 1.157), (11.63, -8.899, 1.843), (3.167, 1.336, -1.632), (3.252, 5.474, -1.34), (-6.244, -9.378, -1.263), (-7.13, -6.708, 0.9021), (-0.704, 1.952, 2.84), (9.37, -9.761, 1.839), (6.607, -13.78, -1.433), (9.232, -14.01, 0.921), (6.466, -9.342, -0.3045), (0.04012, 2.031, -1.307), (6.2, 0.6059, -1.857), (7.274, 2.233, -0.7305), (3.06, 6.193, -1.563), (1.644, -4.166, 0.4355), (4.501, 3.151, 2.91), (8.096, -4.651, 0.8503), (3.563, 0.7185, 2.243), (5.848, 2.666, -2.709), (0.169, -5.448, 0.7271), (-1.224, -1.456, 1.962), (6.356, -2.263, -0.8537), (0.3071, -3.475, 0.3164), (1.006, 0.1986, -1.7), (3.51, -2.261, 0.6751), (0.8136, 0.4834, 2.265), (-2.678, -0.3749, 2.778), (4.361, 5.128, 1.389), (6.555, -5.038, 0.9434), (2.588, -1.718, -1.696), (-1.165, -0.1094, -1.707), (3.202, -4.775, 0.4344), (-4.166, 3.935, -1.661), (5.317, 3.775, 2.159), (-2.983, 3.543, -1.864), (-1.914, -4.82, 1.518), (0.129, -10.02, 0.2086), (-0.7069, -0.4123, 2.123), (2.38, -10.38, -0.634), (-7.913, -4.738, -1.608), (4.159, 0.04676, 1.999), (-6.199, -8.354, -1.048), (5.183, -5.838, -0.598), (7.592, -1.586, 1.494), (-2.698, 1.523, 3.069), (5.494, 4.119, -2.467), (-1.017, 6.139, -1.415), (-0.783, -7.919, 1.405), (-7.974, -2.776, -1.482), (1.398, -1.812, 0.415)], [], [(7, 48, 41), (26, 42, 154), (99, 96, 15), (3, 4, 18), (90, 20, 167), (161, 101, 13), (20, 90, 40), (42, 83, 154), (195, 170, 98), (120, 186, 25), (118, 132, 12), (1, 94, 15), (83, 42, 18), (12, 132, 181), (25, 186, 163), (98, 163, 108), (178, 180, 144), (44, 192, 140), (121, 193, 77), (190, 172, 151), (115, 177, 16), (28, 98, 171), (12, 34, 166), (3, 18, 42), (171, 183, 28), (151, 171, 101), (98, 25, 163), (42, 26, 3), (179, 103, 114), (12, 166, 118), (178, 144, 30), (94, 99, 15), (181, 132, 124), (40, 90, 79), (67, 69, 187), (25, 170, 120), (125, 55, 69), (150, 194, 185), (59, 30, 144), (193, 145, 102), (137, 140, 192), (118, 166, 172), (104, 10, 9), (18, 152, 83), (35, 51, 27), (40, 51, 35), (104, 153, 43), (3, 78, 4), (15, 78, 1), (16, 39, 2), (36, 7, 22), (36, 22, 24), (74, 84, 65), (40, 35, 19), (90, 41, 48), (79, 47, 14), (102, 93, 106), (131, 153, 23), (27, 96, 46), (113, 43, 153), (24, 11, 29), (38, 115, 174), (56, 74, 65), (51, 47, 0), (50, 110, 94), (11, 16, 100), (21, 185, 194), (165, 72, 88), (50, 37, 10), (83, 152, 45), (6, 57, 85), (47, 24, 87), (47, 146, 0), (106, 61, 155), (5, 45, 152), (155, 45, 5), (154, 45, 61), (84, 57, 65), (106, 155, 100), (76, 17, 95), (194, 109, 21), (107, 62, 113), (48, 7, 79), (10, 37, 26), (23, 153, 9), (94, 96, 99), (56, 65, 86), (72, 130, 193), (29, 11, 100), (107, 84, 62), (46, 35, 27), (113, 153, 131), (87, 24, 29), (150, 133, 194), (46, 19, 35), (106, 92, 61), (146, 18, 4), (46, 96, 56), (69, 55, 149), (187, 21, 71), (150, 70, 149), (155, 61, 45), (6, 19, 86), (187, 70, 21), (119, 69, 67), (36, 24, 47), (71, 63, 67), (79, 36, 47), (129, 68, 150), (162, 7, 38), (149, 77, 150), (61, 92, 23), (29, 5, 87), (95, 17, 43), (43, 113, 62), (76, 95, 74), (104, 9, 153), (75, 64, 144), (56, 96, 76), (8, 10, 104), (146, 87, 5), (107, 57, 84), (79, 7, 36), (1, 78, 37), (8, 104, 43), (162, 22, 7), (100, 155, 29), (27, 15, 96), (86, 19, 46), (22, 162, 24), (84, 95, 43), (2, 106, 16), (146, 152, 18), (43, 17, 8), (20, 40, 19), (162, 38, 174), (63, 71, 53), (102, 88, 72), (66, 119, 67), (187, 71, 67), (58, 53, 128), (37, 3, 26), (50, 94, 1), (149, 55, 121), (82, 175, 97), (84, 43, 62), (84, 74, 95), (51, 14, 47), (110, 8, 17), (65, 6, 86), (125, 31, 55), (6, 85, 111), (109, 59, 144), (91, 41, 90), (124, 132, 129), (40, 79, 51), (182, 93, 145), (70, 187, 149), (154, 23, 9), (31, 182, 121), (182, 31, 125), (185, 70, 150), (125, 119, 89), (125, 89, 182), (49, 15, 0), (10, 26, 154), (68, 129, 117), (41, 189, 7), (5, 29, 155), (177, 160, 88), (78, 3, 37), (56, 76, 74), (78, 49, 4), (10, 154, 9), (184, 93, 182), (15, 49, 78), (27, 51, 0), (57, 107, 85), (16, 106, 100), (27, 0, 15), (146, 5, 152), (92, 131, 23), (57, 6, 65), (10, 110, 50), (49, 146, 4), (111, 19, 6), (47, 87, 146), (23, 154, 61), (8, 110, 10), (56, 86, 46), (14, 51, 79), (146, 49, 0), (1, 37, 50), (83, 45, 154), (41, 158, 134), (122, 136, 60), (180, 141, 54), (103, 13, 163), (52, 80, 32), (24, 162, 11), (162, 16, 11), (173, 32, 159), (52, 158, 191), (122, 147, 136), (148, 60, 44), (178, 30, 142), (97, 167, 20), (60, 136, 138), (90, 167, 91), (101, 171, 163), (112, 91, 157), (41, 114, 189), (163, 171, 108), (52, 32, 173), (193, 124, 77), (114, 134, 179), (136, 116, 169), (156, 138, 136), (167, 157, 91), (175, 116, 97), (126, 135, 140), (180, 178, 192), (140, 135, 44), (139, 105, 126), (94, 76, 96), (126, 151, 101), (103, 179, 13), (182, 89, 184), (135, 173, 159), (134, 158, 52), (126, 161, 81), (156, 141, 138), (133, 117, 73), (180, 192, 138), (41, 91, 112), (139, 143, 190), (139, 126, 140), (114, 103, 189), (142, 137, 178), (71, 64, 53), (135, 159, 44), (137, 192, 178), (118, 117, 132), (191, 112, 164), (41, 112, 158), (126, 81, 135), (157, 164, 112), (147, 116, 136), (157, 122, 164), (190, 151, 105), (44, 159, 148), (44, 60, 138), (140, 137, 139), (137, 142, 139), (190, 105, 139), (138, 141, 180), (44, 138, 192), (81, 161, 173), (143, 139, 142), (135, 81, 173), (105, 151, 126), (142, 73, 143), (73, 59, 133), (123, 172, 190), (143, 73, 123), (144, 180, 54), (30, 59, 73), (142, 30, 73), (144, 54, 75), (33, 89, 119), (191, 122, 60), (101, 161, 126), (173, 161, 179), (19, 111, 20), (179, 161, 13), (173, 179, 52), (116, 167, 97), (32, 148, 159), (191, 158, 112), (90, 48, 79), (13, 101, 163), (191, 80, 52), (134, 114, 41), (77, 124, 129), (17, 76, 110), (54, 128, 75), (77, 149, 121), (39, 177, 88), (103, 186, 120), (85, 113, 188), (93, 92, 106), (107, 113, 85), (34, 168, 195), (16, 174, 115), (98, 108, 171), (16, 177, 39), (58, 128, 54), (102, 2, 39), (38, 7, 189), (92, 184, 131), (116, 147, 167), (160, 170, 195), (177, 170, 160), (172, 166, 183), (113, 89, 33), (167, 147, 157), (58, 127, 66), (124, 193, 130), (115, 38, 189), (129, 132, 117), (103, 115, 189), (20, 111, 188), (85, 188, 111), (166, 28, 183), (123, 190, 143), (151, 183, 171), (156, 136, 169), (150, 77, 129), (130, 181, 124), (172, 123, 118), (141, 156, 169), (151, 172, 183), (195, 28, 34), (33, 119, 66), (193, 102, 72), (2, 102, 106), (12, 165, 34), (89, 131, 184), (181, 72, 165), (177, 115, 170), (181, 130, 72), (39, 88, 102), (145, 93, 102), (145, 193, 121), (117, 118, 123), (131, 89, 113), (125, 69, 119), (25, 98, 170), (195, 98, 28), (69, 149, 187), (103, 163, 186), (97, 20, 188), (66, 63, 58), (166, 34, 28), (33, 66, 82), (92, 93, 184), (34, 165, 168), (121, 55, 31), (116, 175, 169), (54, 176, 58), (53, 58, 63), (133, 68, 117), (182, 145, 121), (164, 122, 191), (148, 32, 80), (174, 16, 162), (120, 170, 115), (127, 175, 82), (122, 157, 147), (113, 33, 188), (82, 97, 188), (71, 21, 64), (168, 165, 160), (123, 73, 117), (75, 128, 64), (68, 133, 150), (110, 76, 94), (33, 82, 188), (63, 66, 67), (66, 127, 82), (194, 59, 109), (70, 185, 21), (54, 141, 176), (53, 64, 128), (64, 109, 144), (21, 109, 64), (58, 176, 127), (194, 133, 59), (179, 134, 52), (181, 165, 12), (160, 165, 88), (148, 80, 60), (60, 80, 191), (169, 176, 141), (103, 120, 115), (175, 127, 176), (169, 175, 176), (160, 195, 168)])
_uv = me_kosfer.uv_layers.new(name='UV Haritası')
_uv.uv.foreach_set('vector', [0.0, 0.0, 0.0, 0.0, 0.0, 0.0, 0.0, 0.0, 0.0, 0.0, 0.0, 0.0, 0.0, 0.0, 0.0, 0.0, 0.0, 0.0, 0.0, 0.0, 0.0, 0.0, 0.0, 0.0, 0.0, 0.0, 0.0, 0.0, 0.0, 0.0, 0.0, 0.0, 0.0, 0.0, 0.0, 0.0, 0.0, 0.0, 0.0, 0.0, 0.0, 0.0, 0.0, 0.0, 0.0, 0.0, 0.0, 0.0, 0.0, 0.0, 0.0, 0.0, 0.0, 0.0, 0.0, 0.0, 0.0, 0.0, 0.0, 0.0, 0.0, 0.0, 0.0, 0.0, 0.0, 0.0, 0.0, 0.0, 0.0, 0.0, 0.0, 0.0, 0.0, 0.0, 0.0, 0.0, 0.0, 0.0, 0.0, 0.0, 0.0, 0.0, 0.0, 0.0, 0.0, 0.0, 0.0, 0.0, 0.0, 0.0, 0.0, 0.0, 0.0, 0.0, 0.0, 0.0, 0.0, 0.0, 0.0, 0.0, 0.0, 0.0, 0.0, 0.0, 0.0, 0.0, 0.0, 0.0, 0.0, 0.0, 0.0, 0.0, 0.0, 0.0, 0.0, 0.0, 0.0, 0.0, 0.0, 0.0, 0.0, 0.0, 0.0, 0.0, 0.0, 0.0, 0.0, 0.0, 0.0, 0.0, 0.0, 0.0, 0.0, 0.0, 0.0, 0.0, 0.0, 0.0, 0.0, 0.0, 0.0, 0.0, 0.0, 0.0, 0.0, 0.0, 0.0, 0.0, 0.0, 0.0, 0.0, 0.0, 0.0, 0.0, 0.0, 0.0, 0.0, 0.0, 0.0, 0.0, 0.0, 0.0, 0.0, 0.0, 0.0, 0.0, 0.0, 0.0, 0.0, 0.0, 0.0, 0.0, 0.0, 0.0, 0.0, 0.0, 0.0, 0.0, 0.0, 0.0, 0.0, 0.0, 0.0, 0.0, 0.0, 0.0, 0.0, 0.0, 0.0, 0.0, 0.0, 0.0, 0.0, 0.0, 0.0, 0.0, 0.0, 0.0, 0.0, 0.0, 0.0, 0.0, 0.0, 0.0, 0.0, 0.0, 0.0, 0.0, 0.0, 0.0, 0.0, 0.0, 0.0, 0.0, 0.0, 0.0, 0.0, 0.0, 0.0, 0.0, 0.0, 0.0, 0.0, 0.0, 0.0, 0.0, 0.0, 0.0, 0.0, 0.0, 0.0, 0.0, 0.0, 0.0, 0.0, 0.0, 0.0, 0.0, 0.0, 0.0, 0.0, 0.0, 0.0, 0.0, 0.0, 0.0, 0.0, 0.0, 0.0, 0.0, 0.0, 0.0, 0.0, 0.0, 0.0, 0.0, 0.0, 0.0, 0.0, 0.0, 0.0, 0.0, 0.0, 0.0, 0.0, 0.0, 0.0, 0.0, 0.0, 0.0, 0.0, 0.0, 0.0, 0.0, 0.0, 0.0, 0.0, 0.0, 0.0, 0.0, 0.0, 0.0, 0.0, 0.0, 0.0, 0.0, 0.0, 0.0, 0.0, 0.0, 0.0, 0.0, 0.0, 0.0, 0.0, 0.0, 0.0, 0.0, 0.0, 0.0, 0.0, 0.0, 0.0, 0.0, 0.0, 0.0, 0.0, 0.0, 0.0, 0.0, 0.0, 0.0, 0.0, 0.0, 0.0, 0.0, 0.0, 0.0, 0.0, 0.0, 0.0, 0.0, 0.0, 0.0, 0.0, 0.0, 0.0, 0.0, 0.0, 0.0, 0.0, 0.0, 0.0, 0.0, 0.0, 0.0, 0.0, 0.0, 0.0, 0.0, 0.0, 0.0, 0.0, 0.0, 0.0, 0.0, 0.0, 0.0, 0.0, 0.0, 0.0, 0.0, 0.0, 0.0, 0.0, 0.0, 0.0, 0.0, 0.0, 0.0, 0.0, 0.0, 0.0, 0.0, 0.0, 0.0, 0.0, 0.0, 0.0, 0.0, 0.0, 0.0, 0.0, 0.0, 0.0, 0.0, 0.0, 0.0, 0.0, 0.0, 0.0, 0.0, 0.0, 0.0, 0.0, 0.0, 0.0, 0.0, 0.0, 0.0, 0.0, 0.0, 0.0, 0.0, 0.0, 0.0, 0.0, 0.0, 0.0, 0.0, 0.0, 0.0, 0.0, 0.0, 0.0, 0.0, 0.0, 0.0, 0.0, 0.0, 0.0, 0.0, 0.0, 0.0, 0.0, 0.0, 0.0, 0.0, 0.0, 0.0, 0.0, 0.0, 0.0, 0.0, 0.0, 0.0, 0.0, 0.0, 0.0, 0.0, 0.0, 0.0, 0.0, 0.0, 0.0, 0.0, 0.0, 0.0, 0.0, 0.0, 0.0, 0.0, 0.0, 0.0, 0.0, 0.0, 0.0, 0.0, 0.0, 0.0, 0.0, 0.0, 0.0, 0.0, 0.0, 0.0, 0.0, 0.0, 0.0, 0.0, 0.0, 0.0, 0.0, 0.0, 0.0, 0.0, 0.0, 0.0, 0.0, 0.0, 0.0, 0.0, 0.0, 0.0, 0.0, 0.0, 0.0, 0.0, 0.0, 0.0, 0.0, 0.0, 0.0, 0.0, 0.0, 0.0, 0.0, 0.0, 0.0, 0.0, 0.0, 0.0, 0.0, 0.0, 0.0, 0.0, 0.0, 0.0, 0.0, 0.0, 0.0, 0.0, 0.0, 0.0, 0.0, 0.0, 0.0, 0.0, 0.0, 0.0, 0.0, 0.0, 0.0, 0.0, 0.0, 0.0, 0.0, 0.0, 0.0, 0.0, 0.0, 0.0, 0.0, 0.0, 0.0, 0.0, 0.0, 0.0, 0.0, 0.0, 0.0, 0.0, 0.0, 0.0, 0.0, 0.0, 0.0, 0.0, 0.0, 0.0, 0.0, 0.0, 0.0, 0.0, 0.0, 0.0, 0.0, 0.0, 0.0, 0.0, 0.0, 0.0, 0.0, 0.0, 0.0, 0.0, 0.0, 0.0, 0.0, 0.0, 0.0, 0.0, 0.0, 0.0, 0.0, 0.0, 0.0, 0.0, 0.0, 0.0, 0.0, 0.0, 0.0, 0.0, 0.0, 0.0, 0.0, 0.0, 0.0, 0.0, 0.0, 0.0, 0.0, 0.0, 0.0, 0.0, 0.0, 0.0, 0.0, 0.0, 0.0, 0.0, 0.0, 0.0, 0.0, 0.0, 0.0, 0.0, 0.0, 0.0, 0.0, 0.0, 0.0, 0.0, 0.0, 0.0, 0.0, 0.0, 0.0, 0.0, 0.0, 0.0, 0.0, 0.0, 0.0, 0.0, 0.0, 0.0, 0.0, 0.0, 0.0, 0.0, 0.0, 0.0, 0.0, 0.0, 0.0, 0.0, 0.0, 0.0, 0.0, 0.0, 0.0, 0.0, 0.0, 0.0, 0.0, 0.0, 0.0, 0.0, 0.0, 0.0, 0.0, 0.0, 0.0, 0.0, 0.0, 0.0, 0.0, 0.0, 0.0, 0.0, 0.0, 0.0, 0.0, 0.0, 0.0, 0.0, 0.0, 0.0, 0.0, 0.0, 0.0, 0.0, 0.0, 0.0, 0.0, 0.0, 0.0, 0.0, 0.0, 0.0, 0.0, 0.0, 0.0, 0.0, 0.0, 0.0, 0.0, 0.0, 0.0, 0.0, 0.0, 0.0, 0.0, 0.0, 0.0, 0.0, 0.0, 0.0, 0.0, 0.0, 0.0, 0.0, 0.0, 0.0, 0.0, 0.0, 0.0, 0.0, 0.0, 0.0, 0.0, 0.0, 0.0, 0.0, 0.0, 0.0, 0.0, 0.0, 0.0, 0.0, 0.0, 0.0, 0.0, 0.0, 0.0, 0.0, 0.0, 0.0, 0.0, 0.0, 0.0, 0.0, 0.0, 0.0, 0.0, 0.0, 0.0, 0.0, 0.0, 0.0, 0.0, 0.0, 0.0, 0.0, 0.0, 0.0, 0.0, 0.0, 0.0, 0.0, 0.0, 0.0, 0.0, 0.0, 0.0, 0.0, 0.0, 0.0, 0.0, 0.0, 0.0, 0.0, 0.0, 0.0, 0.0, 0.0, 0.0, 0.0, 0.0, 0.0, 0.0, 0.0, 0.0, 0.0, 0.0, 0.0, 0.0, 0.0, 0.0, 0.0, 0.0, 0.0, 0.0, 0.0, 0.0, 0.0, 0.0, 0.0, 0.0, 0.0, 0.0, 0.0, 0.0, 0.0, 0.0, 0.0, 0.0, 0.0, 0.0, 0.0, 0.0, 0.0, 0.0, 0.0, 0.0, 0.0, 0.0, 0.0, 0.0, 0.0, 0.0, 0.0, 0.0, 0.0, 0.0, 0.0, 0.0, 0.0, 0.0, 0.0, 0.0, 0.0, 0.0, 0.0, 0.0, 0.0, 0.0, 0.0, 0.0, 0.0, 0.0, 0.0, 0.0, 0.0, 0.0, 0.0, 0.0, 0.0, 0.0, 0.0, 0.0, 0.0, 0.0, 0.0, 0.0, 0.0, 0.0, 0.0, 0.0, 0.0, 0.0, 0.0, 0.0, 0.0, 0.0, 0.0, 0.0, 0.0, 0.0, 0.0, 0.0, 0.0, 0.0, 0.0, 0.0, 0.0, 0.0, 0.0, 0.0, 0.0, 0.0, 0.0, 0.0, 0.0, 0.0, 0.0, 0.0, 0.0, 0.0, 0.0, 0.0, 0.0, 0.0, 0.0, 0.0, 0.0, 0.0, 0.0, 0.0, 0.0, 0.0, 0.0, 0.0, 0.0, 0.0, 0.0, 0.0, 0.0, 0.0, 0.0, 0.0, 0.0, 0.0, 0.0, 0.0, 0.0, 0.0, 0.0, 0.0, 0.0, 0.0, 0.0, 0.0, 0.0, 0.0, 0.0, 0.0, 0.0, 0.0, 0.0, 0.0, 0.0, 0.0, 0.0, 0.0, 0.0, 0.0, 0.0, 0.0, 0.0, 0.0, 0.0, 0.0, 0.0, 0.0, 0.0, 0.0, 0.0, 0.0, 0.0, 0.0, 0.0, 0.0, 0.0, 0.0, 0.0, 0.0, 0.0, 0.0, 0.0, 0.0, 0.0, 0.0, 0.0, 0.0, 0.0, 0.0, 0.0, 0.0, 0.0, 0.0, 0.0, 0.0, 0.0, 0.0, 0.0, 0.0, 0.0, 0.0, 0.0, 0.0, 0.0, 0.0, 0.0, 0.0, 0.0, 0.0, 0.0, 0.0, 0.0, 0.0, 0.0, 0.0, 0.0, 0.0, 0.0, 0.0, 0.0, 0.0, 0.0, 0.0, 0.0, 0.0, 0.0, 0.0, 0.0, 0.0, 0.0, 0.0, 0.0, 0.0, 0.0, 0.0, 0.0, 0.0, 0.0, 0.0, 0.0, 0.0, 0.0, 0.0, 0.0, 0.0, 0.0, 0.0, 0.0, 0.0, 0.0, 0.0, 0.0, 0.0, 0.0, 0.0, 0.0, 0.0, 0.0, 0.0, 0.0, 0.0, 0.0, 0.0, 0.0, 0.0, 0.0, 0.0, 0.0, 0.0, 0.0, 0.0, 0.0, 0.0, 0.0, 0.0, 0.0, 0.0, 0.0, 0.0, 0.0, 0.0, 0.0, 0.0, 0.0, 0.0, 0.0, 0.0, 0.0, 0.0, 0.0, 0.0, 0.0, 0.0, 0.0, 0.0, 0.0, 0.0, 0.0, 0.0, 0.0, 0.0, 0.0, 0.0, 0.0, 0.0, 0.0, 0.0, 0.0, 0.0, 0.0, 0.0, 0.0, 0.0, 0.0, 0.0, 0.0, 0.0, 0.0, 0.0, 0.0, 0.0, 0.0, 0.0, 0.0, 0.0, 0.0, 0.0, 0.0, 0.0, 0.0, 0.0, 0.0, 0.0, 0.0, 0.0, 0.0, 0.0, 0.0, 0.0, 0.0, 0.0, 0.0, 0.0, 0.0, 0.0, 0.0, 0.0, 0.0, 0.0, 0.0, 0.0, 0.0, 0.0, 0.0, 0.0, 0.0, 0.0, 0.0, 0.0, 0.0, 0.0, 0.0, 0.0, 0.0, 0.0, 0.0, 0.0, 0.0, 0.0, 0.0, 0.0, 0.0, 0.0, 0.0, 0.0, 0.0, 0.0, 0.0, 0.0, 0.0, 0.0, 0.0, 0.0, 0.0, 0.0, 0.0, 0.0, 0.0, 0.0, 0.0, 0.0, 0.0, 0.0, 0.0, 0.0, 0.0, 0.0, 0.0, 0.0, 0.0, 0.0, 0.0, 0.0, 0.0, 0.0, 0.0, 0.0, 0.0, 0.0, 0.0, 0.0, 0.0, 0.0, 0.0, 0.0, 0.0, 0.0, 0.0, 0.0, 0.0, 0.0, 0.0, 0.0, 0.0, 0.0, 0.0, 0.0, 0.0, 0.0, 0.0, 0.0, 0.0, 0.0, 0.0, 0.0, 0.0, 0.0, 0.0, 0.0, 0.0, 0.0, 0.0, 0.0, 0.0, 0.0, 0.0, 0.0, 0.0, 0.0, 0.0, 0.0, 0.0, 0.0, 0.0, 0.0, 0.0, 0.0, 0.0, 0.0, 0.0, 0.0, 0.0, 0.0, 0.0, 0.0, 0.0, 0.0, 0.0, 0.0, 0.0, 0.0, 0.0, 0.0, 0.0, 0.0, 0.0, 0.0, 0.0, 0.0, 0.0, 0.0, 0.0, 0.0, 0.0, 0.0, 0.0, 0.0, 0.0, 0.0, 0.0, 0.0, 0.0, 0.0, 0.0, 0.0, 0.0, 0.0, 0.0, 0.0, 0.0, 0.0, 0.0, 0.0, 0.0, 0.0, 0.0, 0.0, 0.0, 0.0, 0.0, 0.0, 0.0, 0.0, 0.0, 0.0, 0.0, 0.0, 0.0, 0.0, 0.0, 0.0, 0.0, 0.0, 0.0, 0.0, 0.0, 0.0, 0.0, 0.0, 0.0, 0.0, 0.0, 0.0, 0.0, 0.0, 0.0, 0.0, 0.0, 0.0, 0.0, 0.0, 0.0, 0.0, 0.0, 0.0, 0.0, 0.0, 0.0, 0.0, 0.0, 0.0, 0.0, 0.0, 0.0, 0.0, 0.0, 0.0, 0.0, 0.0, 0.0, 0.0, 0.0, 0.0, 0.0, 0.0, 0.0, 0.0, 0.0, 0.0, 0.0, 0.0, 0.0, 0.0, 0.0, 0.0, 0.0, 0.0, 0.0, 0.0, 0.0, 0.0, 0.0, 0.0, 0.0, 0.0, 0.0, 0.0, 0.0, 0.0, 0.0, 0.0, 0.0, 0.0, 0.0, 0.0, 0.0, 0.0, 0.0, 0.0, 0.0, 0.0, 0.0, 0.0, 0.0, 0.0, 0.0, 0.0, 0.0, 0.0, 0.0, 0.0, 0.0, 0.0, 0.0, 0.0, 0.0, 0.0, 0.0, 0.0, 0.0, 0.0, 0.0, 0.0, 0.0, 0.0, 0.0, 0.0, 0.0, 0.0, 0.0, 0.0, 0.0, 0.0, 0.0, 0.0, 0.0, 0.0, 0.0, 0.0, 0.0, 0.0, 0.0, 0.0, 0.0, 0.0, 0.0, 0.0, 0.0, 0.0, 0.0, 0.0, 0.0, 0.0, 0.0, 0.0, 0.0, 0.0, 0.0, 0.0, 0.0, 0.0, 0.0, 0.0, 0.0, 0.0, 0.0, 0.0, 0.0, 0.0, 0.0, 0.0, 0.0, 0.0, 0.0, 0.0, 0.0, 0.0, 0.0, 0.0, 0.0, 0.0, 0.0, 0.0, 0.0, 0.0, 0.0, 0.0, 0.0, 0.0, 0.0, 0.0, 0.0, 0.0, 0.0, 0.0, 0.0, 0.0, 0.0, 0.0, 0.0, 0.0, 0.0, 0.0, 0.0, 0.0, 0.0, 0.0, 0.0, 0.0, 0.0, 0.0, 0.0, 0.0, 0.0, 0.0, 0.0, 0.0, 0.0, 0.0, 0.0, 0.0, 0.0, 0.0, 0.0, 0.0, 0.0, 0.0, 0.0, 0.0, 0.0, 0.0, 0.0, 0.0, 0.0, 0.0, 0.0, 0.0, 0.0, 0.0, 0.0, 0.0, 0.0, 0.0, 0.0, 0.0, 0.0, 0.0, 0.0, 0.0, 0.0, 0.0, 0.0, 0.0, 0.0, 0.0, 0.0, 0.0, 0.0, 0.0, 0.0, 0.0, 0.0, 0.0, 0.0, 0.0, 0.0, 0.0, 0.0, 0.0, 0.0, 0.0, 0.0, 0.0, 0.0, 0.0, 0.0, 0.0, 0.0, 0.0, 0.0, 0.0, 0.0, 0.0, 0.0, 0.0, 0.0, 0.0, 0.0, 0.0, 0.0, 0.0, 0.0, 0.0, 0.0, 0.0, 0.0, 0.0, 0.0, 0.0, 0.0, 0.0, 0.0, 0.0, 0.0, 0.0, 0.0, 0.0, 0.0, 0.0, 0.0, 0.0, 0.0, 0.0, 0.0, 0.0, 0.0, 0.0, 0.0, 0.0, 0.0, 0.0, 0.0, 0.0, 0.0, 0.0, 0.0, 0.0, 0.0, 0.0, 0.0, 0.0, 0.0, 0.0, 0.0, 0.0, 0.0, 0.0, 0.0, 0.0, 0.0, 0.0, 0.0, 0.0, 0.0, 0.0, 0.0, 0.0, 0.0, 0.0, 0.0, 0.0, 0.0, 0.0, 0.0, 0.0, 0.0, 0.0, 0.0, 0.0, 0.0, 0.0, 0.0, 0.0, 0.0, 0.0, 0.0, 0.0, 0.0, 0.0, 0.0, 0.0, 0.0, 0.0, 0.0, 0.0, 0.0, 0.0, 0.0, 0.0, 0.0, 0.0, 0.0, 0.0, 0.0, 0.0, 0.0, 0.0, 0.0, 0.0, 0.0, 0.0, 0.0, 0.0, 0.0, 0.0, 0.0, 0.0, 0.0, 0.0, 0.0, 0.0, 0.0, 0.0, 0.0, 0.0, 0.0, 0.0, 0.0, 0.0, 0.0, 0.0, 0.0, 0.0, 0.0, 0.0, 0.0, 0.0, 0.0, 0.0, 0.0, 0.0, 0.0, 0.0, 0.0, 0.0, 0.0, 0.0, 0.0, 0.0, 0.0, 0.0, 0.0, 0.0, 0.0, 0.0, 0.0, 0.0, 0.0, 0.0, 0.0, 0.0, 0.0, 0.0, 0.0, 0.0, 0.0, 0.0, 0.0, 0.0, 0.0, 0.0, 0.0, 0.0, 0.0, 0.0, 0.0, 0.0, 0.0, 0.0, 0.0, 0.0, 0.0, 0.0, 0.0, 0.0, 0.0, 0.0, 0.0, 0.0, 0.0, 0.0, 0.0, 0.0, 0.0, 0.0, 0.0, 0.0, 0.0, 0.0, 0.0, 0.0, 0.0, 0.0, 0.0, 0.0, 0.0, 0.0, 0.0, 0.0, 0.0, 0.0, 0.0, 0.0, 0.0, 0.0, 0.0, 0.0, 0.0, 0.0, 0.0, 0.0, 0.0, 0.0, 0.0, 0.0, 0.0, 0.0, 0.0, 0.0, 0.0, 0.0, 0.0, 0.0, 0.0, 0.0, 0.0, 0.0, 0.0, 0.0, 0.0, 0.0, 0.0, 0.0, 0.0, 0.0, 0.0, 0.0, 0.0, 0.0, 0.0, 0.0, 0.0, 0.0, 0.0, 0.0, 0.0, 0.0, 0.0, 0.0, 0.0, 0.0, 0.0, 0.0, 0.0, 0.0, 0.0, 0.0, 0.0, 0.0, 0.0, 0.0, 0.0, 0.0, 0.0, 0.0, 0.0, 0.0, 0.0, 0.0, 0.0, 0.0, 0.0, 0.0, 0.0, 0.0, 0.0, 0.0, 0.0, 0.0, 0.0, 0.0, 0.0, 0.0, 0.0, 0.0, 0.0, 0.0, 0.0, 0.0, 0.0, 0.0, 0.0, 0.0, 0.0, 0.0, 0.0, 0.0, 0.0, 0.0, 0.0, 0.0, 0.0, 0.0, 0.0, 0.0, 0.0, 0.0, 0.0, 0.0, 0.0, 0.0, 0.0, 0.0, 0.0, 0.0, 0.0, 0.0, 0.0, 0.0, 0.0, 0.0, 0.0, 0.0, 0.0, 0.0, 0.0, 0.0, 0.0, 0.0, 0.0, 0.0, 0.0, 0.0, 0.0, 0.0, 0.0, 0.0, 0.0, 0.0, 0.0, 0.0, 0.0, 0.0, 0.0, 0.0, 0.0, 0.0, 0.0, 0.0, 0.0, 0.0, 0.0, 0.0, 0.0, 0.0, 0.0, 0.0, 0.0, 0.0, 0.0, 0.0, 0.0, 0.0, 0.0, 0.0, 0.0, 0.0, 0.0, 0.0, 0.0, 0.0, 0.0, 0.0, 0.0, 0.0, 0.0, 0.0, 0.0, 0.0, 0.0, 0.0, 0.0, 0.0, 0.0, 0.0, 0.0, 0.0, 0.0, 0.0, 0.0, 0.0, 0.0, 0.0, 0.0, 0.0, 0.0, 0.0, 0.0, 0.0, 0.0, 0.0, 0.0, 0.0, 0.0, 0.0, 0.0, 0.0, 0.0, 0.0, 0.0, 0.0, 0.0, 0.0, 0.0, 0.0, 0.0, 0.0, 0.0, 0.0, 0.0, 0.0, 0.0, 0.0, 0.0, 0.0, 0.0, 0.0, 0.0, 0.0, 0.0, 0.0, 0.0, 0.0, 0.0, 0.0, 0.0, 0.0, 0.0, 0.0, 0.0, 0.0, 0.0, 0.0, 0.0, 0.0, 0.0, 0.0, 0.0, 0.0, 0.0, 0.0, 0.0, 0.0, 0.0, 0.0, 0.0, 0.0, 0.0, 0.0, 0.0, 0.0, 0.0, 0.0, 0.0, 0.0, 0.0, 0.0, 0.0, 0.0, 0.0, 0.0, 0.0, 0.0, 0.0, 0.0, 0.0, 0.0, 0.0, 0.0, 0.0, 0.0, 0.0, 0.0, 0.0, 0.0, 0.0, 0.0, 0.0, 0.0, 0.0, 0.0, 0.0, 0.0, 0.0, 0.0, 0.0, 0.0, 0.0, 0.0, 0.0, 0.0, 0.0, 0.0, 0.0, 0.0, 0.0, 0.0, 0.0, 0.0, 0.0, 0.0, 0.0, 0.0, 0.0, 0.0, 0.0, 0.0, 0.0, 0.0, 0.0, 0.0, 0.0, 0.0, 0.0, 0.0, 0.0, 0.0, 0.0, 0.0, 0.0, 0.0, 0.0, 0.0, 0.0, 0.0, 0.0, 0.0, 0.0, 0.0, 0.0, 0.0, 0.0, 0.0, 0.0, 0.0, 0.0, 0.0, 0.0, 0.0, 0.0, 0.0, 0.0, 0.0, 0.0, 0.0, 0.0, 0.0, 0.0, 0.0, 0.0, 0.0, 0.0, 0.0, 0.0, 0.0, 0.0, 0.0, 0.0, 0.0, 0.0, 0.0, 0.0, 0.0, 0.0, 0.0, 0.0, 0.0, 0.0, 0.0, 0.0, 0.0, 0.0, 0.0, 0.0, 0.0, 0.0, 0.0, 0.0, 0.0, 0.0, 0.0, 0.0, 0.0, 0.0, 0.0, 0.0, 0.0, 0.0, 0.0, 0.0, 0.0, 0.0, 0.0, 0.0, 0.0, 0.0, 0.0, 0.0, 0.0, 0.0, 0.0, 0.0, 0.0, 0.0, 0.0, 0.0, 0.0, 0.0, 0.0, 0.0, 0.0, 0.0, 0.0, 0.0, 0.0, 0.0, 0.0, 0.0, 0.0, 0.0, 0.0, 0.0, 0.0, 0.0, 0.0, 0.0, 0.0, 0.0, 0.0, 0.0, 0.0, 0.0, 0.0, 0.0, 0.0, 0.0, 0.0, 0.0, 0.0, 0.0, 0.0, 0.0, 0.0, 0.0, 0.0, 0.0, 0.0, 0.0, 0.0, 0.0, 0.0, 0.0, 0.0, 0.0, 0.0, 0.0, 0.0, 0.0, 0.0, 0.0, 0.0, 0.0, 0.0, 0.0, 0.0, 0.0, 0.0, 0.0, 0.0, 0.0, 0.0, 0.0, 0.0, 0.0, 0.0, 0.0, 0.0, 0.0, 0.0, 0.0, 0.0, 0.0, 0.0, 0.0, 0.0, 0.0, 0.0, 0.0, 0.0, 0.0, 0.0, 0.0, 0.0, 0.0, 0.0, 0.0, 0.0, 0.0, 0.0, 0.0, 0.0, 0.0, 0.0, 0.0, 0.0, 0.0, 0.0, 0.0, 0.0, 0.0, 0.0, 0.0, 0.0, 0.0, 0.0, 0.0, 0.0, 0.0, 0.0, 0.0, 0.0, 0.0, 0.0, 0.0, 0.0, 0.0, 0.0, 0.0, 0.0, 0.0, 0.0, 0.0, 0.0, 0.0, 0.0, 0.0, 0.0, 0.0, 0.0, 0.0, 0.0, 0.0, 0.0, 0.0, 0.0, 0.0, 0.0, 0.0, 0.0, 0.0, 0.0, 0.0, 0.0, 0.0, 0.0, 0.0, 0.0, 0.0, 0.0, 0.0, 0.0, 0.0, 0.0, 0.0, 0.0, 0.0, 0.0, 0.0])
me_kosfer.materials.append(mat_kaya)
me_kosfer.update()
me_k_p_023 = bpy.data.meshes.new('Küp.023')
me_k_p_023.from_pydata([(-1.0, -1.0, -0.3426), (-1.0, -1.0, 1.657), (-1.0, 1.0, -0.3426), (-1.0, 1.0, 1.657), (1.0, -1.0, -0.3426), (1.0, -1.0, 1.657), (1.0, 1.0, -0.3426), (1.0, 1.0, 1.657), (-1.0, 0.0, -0.3426), (-1.0, 0.0, 2.733), (1.0, 0.0, -0.3426), (1.0, 0.0, 2.733)], [], [(8, 9, 3, 2), (2, 3, 7, 6), (10, 11, 5, 4), (4, 5, 1, 0), (8, 10, 4, 0), (11, 9, 1, 5), (7, 3, 9, 11), (2, 6, 10, 8), (6, 7, 11, 10), (0, 1, 9, 8)])
me_k_p_023.polygons.foreach_set('material_index', [0, 0, 0, 0, 0, 1, 1, 0, 0, 0])
_uv = me_k_p_023.uv_layers.new(name='UV Haritası')
_uv.uv.foreach_set('vector', [0.375, 0.125, 0.625, 0.125, 0.625, 0.25, 0.375, 0.25, 0.375, 0.25, 0.625, 0.25, 0.625, 0.5, 0.375, 0.5, 0.375, 0.625, 0.625, 0.625, 0.625, 0.75, 0.375, 0.75, 0.375, 0.75, 0.625, 0.75, 0.625, 1.0, 0.375, 1.0, 0.125, 0.625, 0.375, 0.625, 0.375, 0.75, 0.125, 0.75, 0.625, 0.625, 0.875, 0.625, 0.875, 0.75, 0.625, 0.75, 0.625, 0.5, 0.875, 0.5, 0.875, 0.625, 0.625, 0.625, 0.125, 0.5, 0.375, 0.5, 0.375, 0.625, 0.125, 0.625, 0.375, 0.5, 0.625, 0.5, 0.625, 0.625, 0.375, 0.625, 0.375, 0.0, 0.625, 0.0, 0.625, 0.125, 0.375, 0.125])
me_k_p_023.materials.append(mat_sar__ev)
me_k_p_023.materials.append(mat_k_rm_z__ev)
me_k_p_023.update()
me_k_p_012 = bpy.data.meshes.new('Küp.012')
me_k_p_012.from_pydata([(-1.0, -1.0, -0.2494), (-1.0, -1.0, 1.751), (-1.0, 1.0, -0.2494), (-1.0, 1.0, 1.751), (1.0, -1.0, -0.2494), (1.0, -1.0, 1.751), (1.0, 1.0, -0.2494), (1.0, 1.0, 1.751), (-1.0, 0.0, -0.2494), (-1.0, 0.0, 2.797), (1.0, 0.0, -0.2494), (1.0, 0.0, 2.797), (-1.0, -1.0, 0.8537), (-1.0, 1.0, 0.8537), (1.0, 1.0, 0.8537), (1.0, -1.0, 0.8537), (1.0, 0.0, 1.431), (-1.0, 0.0, 1.431), (-1.0, 2.309, 0.8537), (-1.0, 2.309, -0.2494), (1.0, 2.309, -0.2494), (1.0, 2.309, 0.8537), (0.0, 1.0, -0.2494), (0.0, 1.0, 1.751), (0.0, -1.0, -0.2494), (0.0, -1.0, 1.751), (0.0, 0.0, 2.797), (0.0, 0.0, -0.2494), (0.0, -1.0, 0.8537), (0.0, 1.0, 1.419), (0.0, 2.309, -0.2494), (0.0, 2.309, 1.419)], [], [(17, 9, 3, 13), (29, 23, 7, 14), (16, 11, 5, 15), (28, 25, 1, 12), (27, 10, 4, 24), (26, 9, 1, 25), (23, 3, 9, 26), (22, 6, 10, 27), (14, 7, 11, 16), (12, 1, 9, 17), (0, 12, 17, 8), (6, 14, 16, 10), (24, 28, 12, 0), (10, 16, 15, 4), (2, 13, 18, 19), (8, 17, 13, 2), (30, 31, 21, 20), (29, 14, 21, 31), (14, 6, 20, 21), (22, 2, 19, 30), (6, 22, 30, 20), (13, 29, 31, 18), (19, 18, 31, 30), (4, 15, 28, 24), (2, 22, 27, 8), (7, 23, 26, 11), (11, 26, 25, 5), (8, 27, 24, 0), (15, 5, 25, 28), (13, 3, 23, 29)])
me_k_p_012.polygons.foreach_set('material_index', [0, 0, 0, 0, 0, 1, 1, 0, 0, 0, 0, 0, 0, 0, 0, 0, 0, 1, 0, 0, 0, 1, 0, 0, 0, 1, 1, 0, 0, 0])
_uv = me_k_p_012.uv_layers.new(name='UV Haritası')
_uv.uv.foreach_set('vector', [0.5129, 0.125, 0.625, 0.125, 0.625, 0.25, 0.5129, 0.25, 0.5129, 0.375, 0.625, 0.375, 0.625, 0.5, 0.5129, 0.5, 0.5129, 0.625, 0.625, 0.625, 0.625, 0.75, 0.5129, 0.75, 0.5129, 0.875, 0.625, 0.875, 0.625, 1.0, 0.5129, 1.0, 0.25, 0.625, 0.375, 0.625, 0.375, 0.75, 0.25, 0.75, 0.75, 0.625, 0.875, 0.625, 0.875, 0.75, 0.75, 0.75, 0.75, 0.5, 0.875, 0.5, 0.875, 0.625, 0.75, 0.625, 0.25, 0.5, 0.375, 0.5, 0.375, 0.625, 0.25, 0.625, 0.5129, 0.5, 0.625, 0.5, 0.625, 0.625, 0.5129, 0.625, 0.5129, 0.0, 0.625, 0.0, 0.625, 0.125, 0.5129, 0.125, 0.375, 0.0, 0.5129, 0.0, 0.5129, 0.125, 0.375, 0.125, 0.375, 0.5, 0.5129, 0.5, 0.5129, 0.625, 0.375, 0.625, 0.375, 0.875, 0.5129, 0.875, 0.5129, 1.0, 0.375, 1.0, 0.375, 0.625, 0.5129, 0.625, 0.5129, 0.75, 0.375, 0.75, 0.375, 0.25, 0.5129, 0.25, 0.5129, 0.25, 0.375, 0.25, 0.375, 0.125, 0.5129, 0.125, 0.5129, 0.25, 0.375, 0.25, 0.375, 0.375, 0.5129, 0.375, 0.5129, 0.5, 0.375, 0.5, 0.5129, 0.375, 0.5129, 0.5, 0.5129, 0.5, 0.5129, 0.375, 0.5129, 0.5, 0.375, 0.5, 0.375, 0.5, 0.5129, 0.5, 0.25, 0.5, 0.125, 0.5, 0.125, 0.5, 0.25, 0.5, 0.375, 0.5, 0.25, 0.5, 0.25, 0.5, 0.375, 0.5, 0.5129, 0.25, 0.5129, 0.375, 0.5129, 0.375, 0.5129, 0.25, 0.375, 0.25, 0.5129, 0.25, 0.5129, 0.375, 0.375, 0.375, 0.375, 0.75, 0.5129, 0.75, 0.5129, 0.875, 0.375, 0.875, 0.125, 0.5, 0.25, 0.5, 0.25, 0.625, 0.125, 0.625, 0.625, 0.5, 0.75, 0.5, 0.75, 0.625, 0.625, 0.625, 0.625, 0.625, 0.75, 0.625, 0.75, 0.75, 0.625, 0.75, 0.125, 0.625, 0.25, 0.625, 0.25, 0.75, 0.125, 0.75, 0.5129, 0.75, 0.625, 0.75, 0.625, 0.875, 0.5129, 0.875, 0.5129, 0.25, 0.625, 0.25, 0.625, 0.375, 0.5129, 0.375])
me_k_p_012.materials.append(mat_sar__ev)
me_k_p_012.materials.append(mat_k_rm_z__ev)
me_k_p_012.update()
me_k_p_022 = bpy.data.meshes.new('Küp.022')
me_k_p_022.from_pydata([(-1.0, -1.0, -0.22), (-1.0, -1.0, 0.78), (-1.0, 1.0, -0.22), (-1.0, 1.0, 0.78), (1.0, -1.0, -0.22), (1.0, -1.0, 0.78), (1.0, 1.0, -0.22), (1.0, 1.0, 0.78), (-1.0, 0.0, -0.22), (-1.0, 0.0, 1.78), (1.0, 0.0, -0.22), (1.0, 0.0, 1.78)], [], [(8, 9, 3, 2), (2, 3, 7, 6), (10, 11, 5, 4), (4, 5, 1, 0), (8, 10, 4, 0), (11, 9, 1, 5), (7, 3, 9, 11), (2, 6, 10, 8), (6, 7, 11, 10), (0, 1, 9, 8)])
me_k_p_022.polygons.foreach_set('material_index', [0, 0, 0, 0, 0, 1, 1, 0, 0, 0])
_uv = me_k_p_022.uv_layers.new(name='UV Haritası')
_uv.uv.foreach_set('vector', [0.375, 0.125, 0.625, 0.125, 0.625, 0.25, 0.375, 0.25, 0.375, 0.25, 0.625, 0.25, 0.625, 0.5, 0.375, 0.5, 0.375, 0.625, 0.625, 0.625, 0.625, 0.75, 0.375, 0.75, 0.375, 0.75, 0.625, 0.75, 0.625, 1.0, 0.375, 1.0, 0.125, 0.625, 0.375, 0.625, 0.375, 0.75, 0.125, 0.75, 0.625, 0.625, 0.875, 0.625, 0.875, 0.75, 0.625, 0.75, 0.625, 0.5, 0.875, 0.5, 0.875, 0.625, 0.625, 0.625, 0.125, 0.5, 0.375, 0.5, 0.375, 0.625, 0.125, 0.625, 0.375, 0.5, 0.625, 0.5, 0.625, 0.625, 0.375, 0.625, 0.375, 0.0, 0.625, 0.0, 0.625, 0.125, 0.375, 0.125])
me_k_p_022.materials.append(mat_sar__ev)
me_k_p_022.materials.append(mat_k_rm_z__ev)
me_k_p_022.update()

# ---- objects
ob_camera = bpy.data.objects.new('Camera', cam_camera)
ob_deniz_feneri = bpy.data.objects.new('Deniz Feneri', me_silindir_001)
ob_su = bpy.data.objects.new('Su', me_u_ak)
ob_kosfer = bpy.data.objects.new('İkosfer', me_kosfer)
ob_sun = bpy.data.objects.new('Sun', light_sun)
ob_nokta = bpy.data.objects.new('Nokta', light_nokta_003)
ob_nokta_001 = bpy.data.objects.new('Nokta.001', light_nokta_003)
ob_nokta_002 = bpy.data.objects.new('Nokta.002', light_nokta_003)
ob_nokta_003 = bpy.data.objects.new('Nokta.003', light_nokta_003)
ob_nokta_004 = bpy.data.objects.new('Nokta.004', light_nokta_003)
ob_nokta_005 = bpy.data.objects.new('Nokta.005', light_nokta_003)
ob_nokta_006 = bpy.data.objects.new('Nokta.006', light_nokta_003)
ob_nokta_007 = bpy.data.objects.new('Nokta.007', light_nokta_003)
ob_nokta_008 = bpy.data.objects.new('Nokta.008', light_nokta_003)
ob_nokta_009 = bpy.data.objects.new('Nokta.009', light_nokta_003)
ob_nokta_010 = bpy.data.objects.new('Nokta.010', light_nokta_003)
ob_nokta_011 = bpy.data.objects.new('Nokta.011', light_nokta_003)
ob_nokta_012 = bpy.data.objects.new('Nokta.012', light_nokta_003)
ob_k_p = bpy.data.objects.new('Küp', me_k_p_023)
ob_k_p_003 = bpy.data.objects.new('Küp.003', me_k_p_012)
ob_k_p_004 = bpy.data.objects.new('Küp.004', me_k_p_012)
ob_k_p_007 = bpy.data.objects.new('Küp.007', me_k_p_022)
ob_k_p_001 = bpy.data.objects.new('Küp.001', me_k_p_012)
ob_k_p_002 = bpy.data.objects.new('Küp.002', me_k_p_012)
ob_k_p_005 = bpy.data.objects.new('Küp.005', me_k_p_012)
ob_k_p_006 = bpy.data.objects.new('Küp.006', me_k_p_022)
ob_k_p_008 = bpy.data.objects.new('Küp.008', me_k_p_022)
ob_k_p_009 = bpy.data.objects.new('Küp.009', me_k_p_022)
ob_k_p_010 = bpy.data.objects.new('Küp.010', me_k_p_023)
ob_k_p_011 = bpy.data.objects.new('Küp.011', me_k_p_023)
ob_k_p_012 = bpy.data.objects.new('Küp.012', me_k_p_012)
ob_k_p_013 = bpy.data.objects.new('Küp.013', me_k_p_023)
ob_k_p_014 = bpy.data.objects.new('Küp.014', me_k_p_022)
ob_k_p_015 = bpy.data.objects.new('Küp.015', me_k_p_022)
ob_k_p_016 = bpy.data.objects.new('Küp.016', me_k_p_022)
ob_k_p_017 = bpy.data.objects.new('Küp.017', me_k_p_023)
ob_k_p_018 = bpy.data.objects.new('Küp.018', me_k_p_022)
ob_k_p_019 = bpy.data.objects.new('Küp.019', me_k_p_022)

# ---- transforms, parenting, visibility, modifiers, constraints
ob_camera.location = (28.64, 40.46, 26.87)
ob_camera.rotation_euler = (1.046, -1.098e-08, 2.533)
ob_camera.scale = (1.0, 1.0, 1.0)
ob_camera.lock_rotations_4d = False
ob_camera.empty_display_type = 'ARROWS'
ob_camera.color = (0.0, 0.0, 0.0, 0.0)
ob_camera.display_type = 'WIRE'
ob_camera.lineart.crease_threshold = 0.0
ob_deniz_feneri.location = (11.15, 2.245, 3.279)
ob_deniz_feneri.rotation_euler = (0.0, -0.0, 0.6597)
ob_deniz_feneri.scale = (0.726, 0.726, 0.726)
ob_su.location = (0.06696, -0.352, 0.0608)
ob_su.scale = (3000.0, 3000.0, 3000.0)
ob_kosfer.location = (-4.28, 4.166, 1.316)
ob_kosfer.rotation_euler = (0.0, -0.0, 0.6597)
ob_sun.location = (1.189, 0.4959, 8.356)
ob_sun.rotation_euler = (-10.03, -1.968, -2.98)
ob_nokta.location = (-0.9104, 1.267, 1.729)
ob_nokta_001.location = (-2.253, 0.9512, 2.08)
ob_nokta_002.location = (-0.365, 0.9512, 2.08)
ob_nokta_003.location = (-3.396, -0.2203, 2.923)
ob_nokta_004.location = (-1.498, 2.192, 1.901)
ob_nokta_005.location = (-2.143, 4.359, 2.146)
ob_nokta_006.location = (-4.529, 3.116, 3.497)
ob_nokta_007.location = (-2.953, 5.305, 3.782)
ob_nokta_008.location = (-6.165, 3.873, 4.302)
ob_nokta_009.location = (-6.024, 2.034, 4.148)
ob_nokta_010.location = (-0.1526, 4.515, 2.318)
ob_nokta_011.location = (0.8156, 3.131, 2.325)
ob_nokta_012.location = (0.9351, 1.611, 2.542)
ob_k_p.location = (0.2952, 0.5554, 2.12)
ob_k_p.rotation_euler = (0.0, -0.0, 0.09291)
ob_k_p.scale = (0.3452, 0.3452, 0.3452)
ob_k_p_003.location = (-2.26, -0.8078, 2.712)
ob_k_p_003.rotation_euler = (0.0, -0.0, 1.231)
ob_k_p_003.scale = (0.3452, 0.3452, 0.3452)
ob_k_p_004.location = (-1.162, 0.5975, 1.879)
ob_k_p_004.rotation_euler = (0.0, -0.0, 0.6597)
ob_k_p_004.scale = (0.3452, 0.3452, 0.3452)
ob_k_p_007.location = (-2.992, 1.115, 1.844)
ob_k_p_007.rotation_euler = (0.0, -0.0, 0.2806)
ob_k_p_007.scale = (0.3452, 0.3452, 0.3452)
ob_k_p_001.location = (-4.126, -0.5526, 3.031)
ob_k_p_001.rotation_euler = (0.0, -0.0, 0.07423)
ob_k_p_001.scale = (0.3452, 0.3452, 0.3452)
ob_k_p_002.location = (-5.176, 2.799, 3.675)
ob_k_p_002.rotation_euler = (0.0, -0.0, 3.256)
ob_k_p_002.scale = (0.3452, 0.3452, 0.3452)
ob_k_p_005.location = (-4.702, 4.673, 3.707)
ob_k_p_005.rotation_euler = (0.0, -0.0, 3.145)
ob_k_p_005.scale = (0.3452, 0.3452, 0.3452)
ob_k_p_006.location = (-3.63, 2.169, 2.277)
ob_k_p_006.rotation_euler = (0.0, -0.0, 0.2936)
ob_k_p_006.scale = (0.3452, 0.3452, 0.3452)
ob_k_p_008.location = (-2.391, 2.278, 1.728)
ob_k_p_008.rotation_euler = (0.0, -0.0, 0.1188)
ob_k_p_008.scale = (0.3452, 0.3452, 0.3452)
ob_k_p_009.location = (-2.723, 3.323, 1.894)
ob_k_p_009.rotation_euler = (0.0, -0.0, 0.2738)
ob_k_p_009.scale = (0.3452, 0.3452, 0.3452)
ob_k_p_010.location = (-3.518, 5.851, 3.784)
ob_k_p_010.rotation_euler = (0.0, -0.0, -0.5133)
ob_k_p_010.scale = (0.3452, 0.3452, 0.3452)
ob_k_p_011.location = (-5.589, 0.8905, 3.441)
ob_k_p_011.rotation_euler = (0.0, -0.0, 3.371)
ob_k_p_011.scale = (0.3452, 0.3452, 0.3452)
ob_k_p_012.location = (0.2808, 2.089, 1.743)
ob_k_p_012.rotation_euler = (0.0, -0.0, 0.2814)
ob_k_p_012.scale = (0.3452, 0.3452, 0.3452)
ob_k_p_013.location = (-2.033, 5.918, 3.152)
ob_k_p_013.rotation_euler = (0.0, -0.0, -0.2983)
ob_k_p_013.scale = (0.3452, 0.3452, 0.3452)
ob_k_p_014.location = (-0.8476, 3.343, 1.816)
ob_k_p_014.rotation_euler = (0.0, -0.0, 0.1139)
ob_k_p_014.scale = (0.3452, 0.3452, 0.3452)
ob_k_p_015.location = (-1.235, 4.649, 2.11)
ob_k_p_015.rotation_euler = (0.0, -0.0, -0.04611)
ob_k_p_015.scale = (0.3452, 0.3452, 0.3452)
ob_k_p_016.location = (-3.817, 3.525, 2.839)
ob_k_p_016.rotation_euler = (0.0, -0.0, 0.1459)
ob_k_p_016.scale = (0.3452, 0.3452, 0.3452)
ob_k_p_017.location = (-4.173, 1.203, 2.72)
ob_k_p_017.rotation_euler = (0.0, -0.0, 0.1444)
ob_k_p_017.scale = (0.3452, 0.3452, 0.3452)
ob_k_p_018.location = (-1.047, -0.7584, 2.491)
ob_k_p_018.rotation_euler = (0.0, -0.0, 0.7946)
ob_k_p_018.scale = (0.3452, 0.3452, 0.3452)
ob_k_p_019.location = (-3.215, 4.531, 2.566)
ob_k_p_019.rotation_euler = (0.0, -0.0, -6.604)
ob_k_p_019.scale = (0.3452, 0.3452, 0.3452)

# ---- collection membership
col_collection.objects.link(ob_camera)
col_collection.objects.link(ob_deniz_feneri)
col_collection.objects.link(ob_su)
col_collection.objects.link(ob_kosfer)
col_collection.objects.link(ob_sun)
col_collection.objects.link(ob_nokta)
col_collection.objects.link(ob_nokta_001)
col_collection.objects.link(ob_nokta_002)
col_collection.objects.link(ob_nokta_003)
col_collection.objects.link(ob_nokta_004)
col_collection.objects.link(ob_nokta_005)
col_collection.objects.link(ob_nokta_006)
col_collection.objects.link(ob_nokta_007)
col_collection.objects.link(ob_nokta_008)
col_collection.objects.link(ob_nokta_009)
col_collection.objects.link(ob_nokta_010)
col_collection.objects.link(ob_nokta_011)
col_collection.objects.link(ob_nokta_012)
col_evler.objects.link(ob_k_p)
col_evler.objects.link(ob_k_p_003)
col_evler.objects.link(ob_k_p_004)
col_evler.objects.link(ob_k_p_007)
col_evler.objects.link(ob_k_p_001)
col_evler.objects.link(ob_k_p_002)
col_evler.objects.link(ob_k_p_005)
col_evler.objects.link(ob_k_p_006)
col_evler.objects.link(ob_k_p_008)
col_evler.objects.link(ob_k_p_009)
col_evler.objects.link(ob_k_p_010)
col_evler.objects.link(ob_k_p_011)
col_evler.objects.link(ob_k_p_012)
col_evler.objects.link(ob_k_p_013)
col_evler.objects.link(ob_k_p_014)
col_evler.objects.link(ob_k_p_015)
col_evler.objects.link(ob_k_p_016)
col_evler.objects.link(ob_k_p_017)
col_evler.objects.link(ob_k_p_018)
col_evler.objects.link(ob_k_p_019)

# ---- scene / render settings (as saved in the file)
scene.camera = ob_camera
scene.frame_start = 1; scene.frame_end = 250; scene.frame_set(3)
scene.render.engine = 'BLENDER_EEVEE_NEXT'
scene.eevee.use_raytracing = True
bpy.context.view_layer.update()
